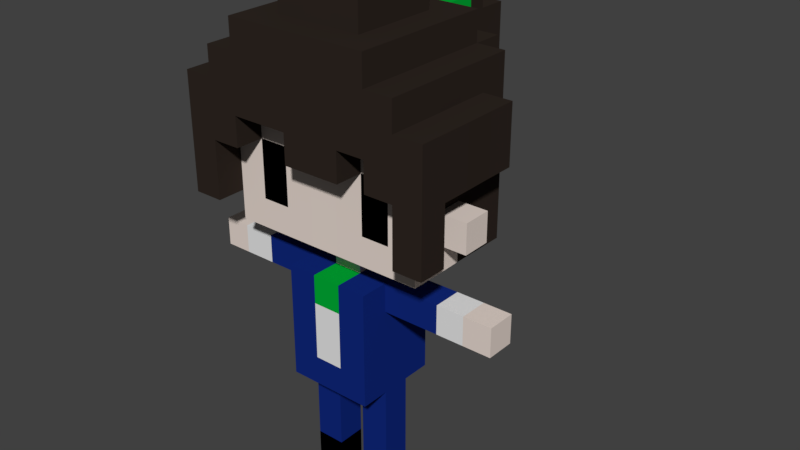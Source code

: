 # Source: StellaVoxel.blend  (saved by Blender 2.78.0; exported with 4.5.12 LTS)
import bpy
from mathutils import Matrix  # noqa: F401  (used for matrix-valued properties, if any)

bpy.ops.wm.read_factory_settings(use_empty=True)
scene = bpy.context.scene
scene.name = 'Scene'

# ---- collections
col_collection_1 = bpy.data.collections.new('Collection 1'); scene.collection.children.link(col_collection_1)

# ---- materials (node trees are filled in below, after node groups)
mat_body = bpy.data.materials.new('Body')
mat_body.alpha_threshold = 0.0
mat_body.use_transparent_shadow = False
mat_body.diffuse_color = (0.8, 0.6919, 0.6283, 1.0)
mat_body.roughness = 0.5
mat_top = bpy.data.materials.new('Top')
mat_top.alpha_threshold = 0.0
mat_top.use_transparent_shadow = False
mat_top.diffuse_color = (0.005856, 0.02203, 0.2019, 1.0)
mat_top.roughness = 0.5
mat_shirt = bpy.data.materials.new('Shirt')
mat_shirt.alpha_threshold = 0.0
mat_shirt.use_transparent_shadow = False
mat_shirt.roughness = 0.5
mat_hair = bpy.data.materials.new('Hair')
mat_hair.alpha_threshold = 0.0
mat_hair.use_transparent_shadow = False
mat_hair.diffuse_color = (0.0291, 0.02074, 0.01641, 1.0)
mat_hair.roughness = 0.5
mat_liz = bpy.data.materials.new('Liz')
mat_liz.alpha_threshold = 0.0
mat_liz.use_transparent_shadow = False
mat_liz.diffuse_color = (0.0, 0.4109, 0.03668, 1.0)
mat_liz.roughness = 0.5
mat_shoe = bpy.data.materials.new('Shoe')
mat_shoe.alpha_threshold = 0.0
mat_shoe.use_transparent_shadow = False
mat_shoe.diffuse_color = (0.0, 0.0, 0.0, 1.0)
mat_shoe.roughness = 0.5

# ---- material node trees

# ---- world
world_world = bpy.data.worlds.new('World'); scene.world = world_world
world_world.color = (0.05088, 0.05088, 0.05088)
world_world.use_sun_shadow = False
world_world.sun_shadow_jitter_overblur = 0.0
world_world.cycles.sampling_method = 'MANUAL'

# ---- meshes
me_cube_001 = bpy.data.meshes.new('Cube.001')
me_cube_001.from_pydata([(-3.0, -1.0, 1.192e-07), (-3.0, -1.0, 2.0), (-3.0, 1.0, 1.192e-07), (-3.0, 1.0, 2.0), (-1.0, -1.0, 1.192e-07), (-1.0, -1.0, 2.0), (-1.0, 1.0, 1.192e-07), (-1.0, 1.0, 2.0), (1.0, -1.0, 2.384e-07), (1.0, -1.0, 2.0), (1.0, 1.0, 2.384e-07), (1.0, 1.0, 2.0), (3.0, -1.0, 2.384e-07), (3.0, -1.0, 2.0), (3.0, 1.0, 2.384e-07), (3.0, 1.0, 2.0), (-3.0, -1.0, 4.0), (-3.0, 1.0, 4.0), (-1.0, -1.0, 4.0), (-1.0, 1.0, 4.0), (1.0, -1.0, 4.0), (1.0, 1.0, 4.0), (3.0, -1.0, 4.0), (3.0, 1.0, 4.0), (-3.0, 1.0, 6.0), (-1.0, -1.0, 6.0), (-1.0, 1.0, 6.0), (1.0, -1.0, 6.0), (1.0, 1.0, 6.0), (3.0, -1.0, 6.0), (-3.0, -1.0, 8.0), (-3.0, 1.0, 8.0), (-1.0, -1.0, 8.0), (-1.0, 1.0, 8.0), (1.0, -1.0, 8.0), (1.0, 1.0, 8.0), (3.0, -1.0, 8.0), (3.0, 1.0, 8.0), (-3.0, -3.0, 8.0), (-3.0, 3.0, 8.0), (-1.0, -3.0, 8.0), (-1.0, 3.0, 8.0), (1.0, -3.0, 8.0), (1.0, 3.0, 8.0), (3.0, -3.0, 8.0), (3.0, 3.0, 8.0), (-3.0, -1.0, 10.0), (-3.0, 1.0, 10.0), (3.0, -1.0, 10.0), (3.0, 1.0, 10.0), (-3.0, -3.0, 10.0), (-3.0, 3.0, 10.0), (-1.0, -3.0, 10.0), (-1.0, 3.0, 10.0), (1.0, -3.0, 10.0), (1.0, 3.0, 10.0), (3.0, -3.0, 10.0), (3.0, 3.0, 10.0), (-3.0, -1.0, 12.0), (-3.0, 1.0, 12.0), (3.0, -1.0, 12.0), (3.0, 1.0, 12.0), (-3.0, -3.0, 12.0), (-3.0, 3.0, 12.0), (-1.0, -3.0, 12.0), (-1.0, 3.0, 12.0), (1.0, -3.0, 12.0), (1.0, 3.0, 12.0), (3.0, -3.0, 12.0), (3.0, 3.0, 12.0), (-3.0, -1.0, 14.0), (-3.0, 1.0, 14.0), (3.0, -1.0, 14.0), (3.0, 1.0, 14.0), (-3.0, -3.0, 14.0), (-3.0, 3.0, 14.0), (-1.0, -3.0, 14.0), (-1.0, 3.0, 14.0), (1.0, -3.0, 14.0), (1.0, 3.0, 14.0), (3.0, -3.0, 14.0), (3.0, 3.0, 14.0), (-3.0, 1.0, 16.0), (3.0, 1.0, 16.0), (-3.0, -3.0, 16.0), (-1.0, -3.0, 16.0), (1.0, -3.0, 16.0), (1.0, 3.0, 16.0), (3.0, 3.0, 16.0), (-3.0, -1.0, 16.0), (3.0, -1.0, 16.0), (-3.0, 3.0, 16.0), (-1.0, 3.0, 16.0), (3.0, -3.0, 16.0), (-0.99, -1.0, 16.0), (-0.995, 0.995, 16.0), (0.995, -0.995, 16.0), (0.99, 1.0, 16.0), (-4.98, 1.0, 14.0), (-4.98, -1.0, 14.0), (4.98, -1.0, 14.0), (4.98, 1.0, 14.0), (4.98, 1.0, 16.0), (-4.98, -1.0, 16.0), (-4.98, 1.0, 16.0), (4.98, -1.0, 16.0), (-6.812, 1.0, 14.0), (-6.812, -1.0, 14.0), (6.972, -1.0, 14.0), (6.972, 1.0, 14.0), (-6.812, -1.0, 16.0), (6.972, 1.0, 16.0), (-6.812, 1.0, 16.0), (6.972, -1.0, 16.0), (-9.064, 1.0, 14.0), (-9.064, -1.0, 14.0), (8.903, -1.0, 14.0), (8.903, 1.0, 14.0), (-9.064, -1.0, 16.0), (-9.064, 1.0, 16.0), (8.903, -1.0, 16.0), (8.903, 1.0, 16.0), (-10.88, 1.0, 14.0), (-10.88, -1.0, 14.0), (10.88, -1.0, 14.0), (10.88, 1.0, 14.0), (-10.88, 1.0, 16.0), (10.88, -1.0, 16.0), (-10.88, -1.0, 16.0), (10.88, 1.0, 16.0), (-3.0, -1.0, 6.0), (3.0, 1.0, 6.0), (3.0, 3.0, 4.0), (-0.99, -1.0, 18.01), (-0.995, 0.995, 18.01), (0.995, -0.995, 18.01), (0.99, 1.0, 18.01), (-0.99, -3.0, 18.01), (-0.995, 2.985, 18.01), (0.995, -2.985, 18.01), (0.99, 3.0, 18.01), (-2.97, -1.0, 18.01), (-2.985, 0.995, 18.01), (2.985, -0.995, 18.01), (2.97, 1.0, 18.01), (-2.97, -3.0, 18.01), (-2.985, 2.985, 18.01), (2.985, -2.985, 18.01), (2.97, 3.0, 18.01), (-4.93, -1.0, 18.01), (-4.955, 0.995, 18.01), (4.955, -0.995, 18.01), (4.93, 1.0, 18.01), (-4.93, -3.0, 18.01), (-4.955, 2.985, 18.01), (4.955, -2.985, 18.01), (4.93, 3.0, 18.01), (-0.99, -3.0, 20.0), (-8.905, -4.969, 27.99), (0.995, -2.985, 20.0), (-8.908, -3.0, 27.99), (-2.97, -3.0, 20.0), (-8.908, -3.0, 26.03), (2.985, -2.985, 20.0), (-4.955, 0.995, 20.0), (-4.93, -3.0, 20.0), (4.955, -2.985, 20.0), (-0.99, -3.0, 22.02), (0.995, -2.985, 22.02), (-4.958, 4.985, 27.99), (-2.97, -3.0, 22.02), (2.985, -2.985, 22.02), (4.927, 5.0, 27.99), (-4.955, 0.995, 22.02), (-4.93, -3.0, 22.02), (4.955, -2.985, 22.02), (-0.99, -3.0, 24.0), (0.995, -2.985, 24.0), (-2.996, 9.007, 24.0), (-2.97, -3.0, 24.0), (2.959, 9.022, 24.0), (2.985, -2.985, 24.0), (-4.93, -3.0, 24.0), (4.955, -2.985, 24.0), (-0.99, -3.0, 26.03), (-8.908, -3.0, 24.0), (-2.97, -3.0, 26.03), (2.985, -2.985, 26.03), (-4.93, -3.0, 26.03), (4.955, -2.985, 26.03), (-6.955, 0.97, 20.0), (-6.955, 0.97, 22.02), (0.987, 5.0, 18.01), (-0.998, 4.985, 18.01), (2.967, 5.0, 18.01), (-2.988, 4.985, 18.01), (-4.958, 4.985, 18.01), (4.927, 5.0, 18.01), (0.987, 5.0, 20.0), (-0.998, 4.985, 20.0), (2.967, 5.0, 20.0), (-2.988, 4.985, 20.0), (-4.958, 4.985, 20.0), (4.927, 5.0, 20.0), (-1.006, 9.007, 24.0), (0.9789, 9.022, 24.0), (-2.996, 9.007, 22.02), (2.959, 9.022, 22.02), (-4.958, 4.985, 22.02), (4.927, 5.0, 22.02), (-1.006, 9.007, 22.02), (0.9789, 9.022, 22.02), (-1.006, 9.007, 27.99), (-1.006, 9.007, 26.03), (-4.958, 4.985, 24.0), (4.927, 5.0, 24.0), (0.9789, 9.022, 26.03), (0.9789, 9.022, 27.99), (2.959, 9.022, 26.03), (2.959, 9.022, 27.99), (-4.958, 4.985, 26.03), (4.927, 5.0, 26.03), (-8.905, -4.969, 24.0), (8.945, -2.985, 27.99), (8.948, -4.954, 27.99), (-2.996, 9.007, 27.99), (-2.996, 9.007, 26.03), (-6.901, -1.0, 18.01), (-6.936, 0.995, 18.01), (6.903, 1.0, 18.01), (6.938, -0.995, 18.01), (-6.901, -3.0, 18.01), (6.938, -2.985, 18.01), (6.903, 3.0, 18.01), (-6.936, 2.985, 18.01), (-6.901, -3.0, 27.99), (-6.901, -1.0, 27.99), (0.9789, 11.02, 27.99), (0.9789, 11.02, 26.03), (-6.936, 0.995, 27.99), (-6.901, -1.0, 20.0), (-6.936, 0.995, 20.0), (6.903, 1.0, 20.0), (6.938, -0.995, 20.0), (-6.901, -3.0, 20.0), (6.938, -2.985, 20.0), (6.903, 3.0, 20.0), (-6.936, 2.985, 20.0), (-6.94, 4.985, 27.99), (-6.936, 2.985, 27.99), (6.899, 5.0, 27.99), (6.903, 3.0, 27.99), (-6.901, -1.0, 22.02), (-6.936, 0.995, 22.02), (6.903, 1.0, 22.02), (6.938, -0.995, 22.02), (-6.901, -3.0, 22.02), (6.938, -2.985, 22.02), (6.903, 3.0, 22.02), (-6.936, 2.985, 22.02), (-6.94, 4.985, 24.0), (-6.936, 2.985, 24.0), (6.899, 5.0, 22.02), (6.899, 5.0, 20.0), (-6.94, 4.985, 22.02), (6.899, 5.0, 26.03), (-1.006, 11.01, 26.03), (-6.901, -1.0, 24.0), (-6.936, 0.995, 24.0), (-1.006, 11.01, 27.99), (6.938, -0.995, 24.0), (-6.901, -3.0, 24.0), (6.938, -2.985, 24.0), (6.903, 3.0, 24.0), (6.899, 5.0, 24.0), (-6.94, 4.985, 18.01), (-6.94, 4.985, 20.0), (6.899, 5.0, 18.01), (-6.94, 4.985, 26.03), (-6.936, 2.985, 26.03), (-8.936, 2.985, 27.99), (-8.936, 0.995, 27.99), (-8.901, -1.0, 26.0), (-8.901, -1.0, 27.99), (8.903, 1.0, 27.99), (6.938, -2.985, 27.99), (-8.925, -1.025, 20.0), (-8.957, 0.97, 20.0), (-8.925, -1.025, 22.02), (-8.957, 0.97, 22.02), (8.927, 1.0, 20.0), (8.959, -0.995, 20.0), (8.927, 1.0, 22.02), (8.959, -0.995, 22.02), (-4.93, -3.0, 29.97), (-4.93, -1.0, 29.97), (4.93, 1.0, 29.97), (4.955, -0.995, 29.97), (-4.955, 0.995, 29.97), (8.945, -2.985, 26.03), (8.948, -4.954, 26.03), (-0.99, -0.99, 34.03), (0.995, -0.9851, 34.03), (8.948, -4.954, 24.0), (8.945, -2.985, 24.0), (-0.995, 0.9851, 34.03), (0.99, 0.99, 34.03), (-4.958, 4.985, 29.97), (-4.955, 2.985, 29.97), (4.927, 5.0, 29.97), (4.93, 3.0, 29.97), (2.967, 5.0, 29.97), (0.987, 5.0, 29.97), (4.955, -2.985, 29.97), (-2.988, 4.985, 29.97), (-0.998, 4.985, 29.97), (2.97, 3.0, 34.03), (0.99, 3.0, 34.03), (-2.97, -3.0, 34.03), (-0.99, -3.0, 34.03), (-0.995, 2.985, 34.03), (-2.985, 2.985, 34.03), (0.995, -2.985, 34.03), (2.985, -2.985, 34.03), (4.924, 7.035, 27.99), (4.924, 7.035, 26.03), (-2.991, 7.02, 26.03), (-2.991, 7.02, 27.99), (-4.961, 7.02, 27.99), (-4.961, 7.02, 26.03), (2.964, 7.035, 27.99), (2.964, 7.035, 26.03), (0.9839, 7.035, 27.99), (-1.001, 7.02, 27.99), (0.9839, 7.035, 20.0), (-1.001, 7.02, 20.0), (2.964, 7.035, 20.0), (-2.991, 7.02, 20.0), (-4.961, 7.02, 20.0), (4.924, 7.035, 20.0), (0.9839, 7.035, 22.02), (-1.001, 7.02, 22.02), (2.964, 7.035, 22.02), (-2.991, 7.02, 22.02), (-4.961, 7.02, 22.02), (4.924, 7.035, 22.02), (2.964, 7.035, 24.0), (-2.991, 7.02, 24.0), (-4.961, 7.02, 24.0), (4.924, 7.035, 24.0), (-2.991, 7.02, 29.97), (2.964, 7.035, 29.97), (4.924, 7.035, 29.97), (0.9839, 7.035, 29.97), (-1.001, 7.02, 29.97), (-4.961, 7.02, 29.97), (-6.901, -3.0, 29.97), (-6.901, -1.0, 29.97), (6.904, 1.0, 29.97), (6.938, -0.995, 29.97), (-6.936, 0.995, 29.97), (-6.94, 4.985, 29.97), (-6.936, 2.985, 29.97), (6.899, 5.0, 29.97), (6.904, 3.0, 29.97), (6.938, -2.985, 29.97), (-4.93, -3.0, 31.99), (-4.93, -1.0, 31.99), (4.93, 1.0, 31.99), (4.955, -0.995, 31.99), (-4.955, 0.995, 31.99), (2.985, -2.985, 31.99), (0.995, -2.985, 31.99), (-2.985, 2.985, 31.99), (-0.995, 2.985, 31.99), (-0.99, -3.0, 31.99), (-2.97, -3.0, 31.99), (0.99, 3.0, 31.99), (2.97, 3.0, 31.99), (-4.958, 4.985, 31.99), (-4.955, 2.985, 31.99), (4.927, 5.0, 31.99), (4.93, 3.0, 31.99), (2.967, 5.0, 31.99), (0.987, 5.0, 31.99), (4.955, -2.985, 31.99), (-2.988, 4.985, 31.99), (-0.998, 4.985, 31.99), (2.97, 0.99, 31.99), (-2.97, -0.99, 31.99), (-2.985, 0.9851, 31.99), (2.985, -0.9851, 31.99), (2.97, 0.99, 34.03), (-2.97, -0.99, 34.03), (-2.985, 0.9851, 34.03), (2.985, -0.9851, 34.03), (2.988, -4.954, 27.99), (0.9976, -4.954, 27.99), (-0.9874, -4.969, 27.99), (-2.967, -4.969, 27.99), (0.9976, -4.954, 24.0), (-0.9874, -4.969, 24.0), (2.988, -4.954, 24.0), (4.958, -4.954, 26.03), (6.941, -4.954, 26.03), (-6.899, -4.969, 24.0), (-4.928, -4.969, 24.0), (0.9976, -4.954, 26.03), (-0.9874, -4.969, 26.03), (-2.967, -4.969, 26.03), (2.988, -4.954, 26.03), (-4.928, -4.969, 26.03), (4.958, -4.954, 24.0), (6.941, -4.954, 24.0), (-6.899, -4.969, 26.03), (-4.928, -4.969, 27.99), (4.958, -4.954, 27.99), (6.941, -4.954, 27.99), (-6.899, -4.969, 27.99), (-0.9874, -4.969, 29.97), (0.9976, -4.954, 29.97), (2.988, -4.954, 29.97), (4.958, -4.954, 29.97), (-4.928, -4.969, 29.97), (-2.967, -4.969, 29.97), (-0.9874, -4.969, 31.99), (-2.967, -4.969, 31.99), (0.9976, -4.954, 31.99), (2.988, -4.954, 31.99), (4.958, -4.954, 31.99), (-4.928, -4.969, 31.99), (6.941, -4.954, 29.97), (-6.898, -4.969, 29.97), (-8.905, -4.969, 26.03), (-8.905, -4.969, 22.0), (-8.908, -3.0, 22.0), (8.945, -2.985, 22.0), (8.948, -4.954, 22.0), (6.938, -2.985, 22.0), (6.941, -4.954, 22.0), (-6.899, -4.969, 22.0), (-6.901, -3.0, 22.0), (-8.905, -4.969, 20.0), (-8.908, -3.0, 20.0), (8.945, -2.985, 20.0), (8.948, -4.954, 20.0), (6.938, -2.985, 20.0), (6.941, -4.954, 20.0), (-6.899, -4.969, 20.0), (-6.901, -3.0, 20.0), (-8.936, 0.995, 26.0), (-0.998, 4.985, 33.99), (0.987, 5.0, 33.99), (-8.936, 2.985, 26.03), (0.987, 7.0, 33.99), (-0.998, 6.985, 33.99), (-8.936, 0.995, 24.0), (-8.901, -1.0, 24.0), (0.987, 9.0, 33.99), (-0.998, 8.985, 33.99), (0.987, 9.0, 31.99), (-0.998, 8.985, 31.99), (0.987, 11.0, 31.99), (-0.998, 10.98, 31.99), (0.987, 11.0, 29.99), (-0.998, 10.98, 29.99), (0.987, 13.0, 29.99), (-0.998, 12.98, 29.99), (0.987, 13.0, 27.99), (-0.998, 12.98, 27.99), (0.987, 13.0, 25.99), (-0.998, 12.98, 25.99), (0.987, 13.0, 23.99), (-0.998, 12.98, 23.99), (0.987, 13.0, 21.99), (-0.998, 12.98, 21.99), (0.987, 11.0, 21.99), (-0.998, 10.98, 21.99), (0.987, 11.0, 23.99), (-0.998, 10.98, 23.99), (6.903, 1.0, 27.99), (6.938, -0.995, 27.99), (6.903, 1.0, 24.0), (-8.936, 2.985, 24.0), (8.903, 1.0, 26.0), (6.938, -0.995, 26.03), (6.903, 3.0, 26.03), (8.938, -0.995, 26.0), (8.903, 3.0, 27.99), (8.903, 3.0, 26.03), (8.903, 3.0, 24.0), (8.938, -0.995, 24.0), (8.903, 1.0, 24.0), (8.938, -0.995, 27.99), (0.987, 7.0, 31.99), (0.9789, 9.022, 29.99), (-1.006, 9.007, 29.99), (2.967, 7.0, 31.99), (-2.988, 6.985, 31.99), (-0.998, 6.985, 31.99)], [], [(0, 1, 3, 2), (2, 3, 7, 6), (6, 7, 5, 4), (4, 5, 1, 0), (2, 6, 4, 0), (8, 9, 11, 10), (10, 11, 15, 14), (14, 15, 13, 12), (12, 13, 9, 8), (10, 14, 12, 8), (7, 3, 17, 19), (11, 9, 20, 21), (9, 13, 22, 20), (5, 7, 19, 18), (15, 11, 21, 23), (3, 1, 16, 17), (1, 5, 18, 16), (13, 15, 23, 22), (23, 21, 28, 131), (16, 18, 25, 130), (19, 17, 24, 26), (22, 23, 131, 29), (21, 20, 27, 28), (18, 19, 26, 25), (20, 22, 29, 27), (27, 29, 36, 34), (131, 28, 35, 37), (26, 24, 31, 33), (29, 131, 37, 36), (28, 27, 34, 35), (25, 26, 33, 32), (33, 35, 34, 32), (32, 34, 42, 40), (34, 36, 44, 42), (35, 33, 41, 43), (37, 35, 43, 45), (30, 32, 40, 38), (33, 31, 39, 41), (43, 41, 53, 55), (37, 45, 57, 49), (38, 40, 52, 50), (44, 36, 48, 56), (40, 42, 54, 52), (36, 37, 49, 48), (30, 38, 50, 46), (45, 43, 55, 57), (31, 30, 46, 47), (39, 31, 47, 51), (42, 44, 56, 54), (41, 39, 51, 53), (52, 54, 66, 64), (57, 55, 67, 69), (51, 47, 59, 63), (48, 49, 61, 60), (56, 48, 60, 68), (54, 56, 68, 66), (53, 51, 63, 65), (49, 57, 69, 61), (55, 53, 65, 67), (50, 52, 64, 62), (46, 50, 62, 58), (47, 46, 58, 59), (59, 58, 70, 71), (64, 66, 78, 76), (69, 67, 79, 81), (63, 59, 71, 75), (60, 61, 73, 72), (68, 60, 72, 80), (66, 68, 80, 78), (65, 63, 75, 77), (61, 69, 81, 73), (67, 65, 77, 79), (62, 64, 76, 74), (58, 62, 74, 70), (70, 74, 84, 89), (71, 70, 99, 98), (76, 78, 86, 85), (81, 79, 87, 88), (75, 71, 82, 91), (90, 72, 100, 105), (80, 72, 90, 93), (78, 80, 93, 86), (77, 75, 91, 92), (73, 81, 88, 83), (79, 77, 92, 87), (74, 76, 85, 84), (465, 467, 469, 269), (237, 468, 466, 464), (90, 83, 97, 96), (82, 89, 94, 95), (91, 82, 95, 92), (85, 94, 89, 84), (87, 97, 83, 88), (93, 90, 96, 86), (85, 86, 96, 94), (92, 95, 97, 87), (89, 82, 104, 103), (204, 213, 266, 479), (82, 71, 98, 104), (73, 83, 102, 101), (72, 73, 101, 100), (83, 90, 105, 102), (266, 471, 473, 479), (70, 89, 103, 99), (100, 101, 109, 108), (103, 104, 112, 110), (104, 98, 106, 112), (162, 160, 283, 282), (102, 105, 113, 111), (105, 100, 108, 113), (162, 282, 457, 185), (98, 99, 107, 106), (101, 102, 111, 109), (99, 103, 110, 107), (113, 108, 116, 120), (111, 113, 120, 121), (106, 107, 115, 114), (109, 111, 121, 117), (107, 110, 118, 115), (108, 109, 117, 116), (110, 112, 119, 118), (112, 106, 114, 119), (281, 450, 282, 283), (280, 453, 450, 281), (121, 120, 127, 129), (114, 115, 123, 122), (117, 121, 129, 125), (115, 118, 128, 123), (116, 117, 125, 124), (118, 119, 126, 128), (119, 114, 122, 126), (483, 456, 450, 453), (456, 457, 282, 450), (120, 116, 124, 127), (124, 125, 129, 127), (122, 123, 128, 126), (472, 478, 476, 474), (475, 477, 479, 473), (130, 30, 31, 24), (95, 94, 133, 134), (94, 96, 135, 133), (96, 97, 136, 135), (97, 95, 134, 136), (133, 135, 139, 137), (136, 134, 138, 140), (136, 140, 148, 144), (135, 136, 144, 143), (133, 137, 145, 141), (138, 134, 142, 146), (134, 133, 141, 142), (139, 135, 143, 147), (146, 142, 150, 154), (147, 143, 151, 155), (143, 144, 152, 151), (144, 148, 156, 152), (141, 145, 153, 149), (142, 141, 149, 150), (137, 139, 159, 157), (145, 137, 157, 161), (153, 145, 161, 165), (139, 147, 163, 159), (148, 140, 192, 194), (147, 155, 166, 163), (161, 157, 167, 170), (220, 214, 260, 278), (183, 272, 413, 412), (174, 182, 271, 256), (159, 163, 171, 168), (163, 166, 175, 171), (164, 173, 253, 241), (173, 191, 289, 253), (196, 154, 234, 275), (165, 161, 170, 174), (169, 220, 278, 248), (157, 159, 168, 167), (215, 221, 265, 274), (146, 154, 196, 195), (190, 164, 241, 287), (165, 174, 256, 244), (167, 168, 177, 176), (417, 404, 300, 224), (366, 294, 423, 430), (170, 167, 176, 179), (202, 196, 275, 276), (285, 417, 224, 223), (168, 171, 181, 177), (171, 175, 183, 181), (191, 190, 287, 289), (138, 146, 195, 193), (166, 155, 232, 245), (156, 197, 277, 233), (174, 170, 179, 182), (181, 183, 189, 187), (154, 150, 228, 234), (197, 203, 263, 277), (156, 148, 194, 197), (182, 179, 186, 188), (152, 156, 233, 229), (375, 376, 426, 425), (203, 209, 262, 263), (155, 151, 230, 232), (179, 176, 184, 186), (153, 165, 244, 231), (140, 138, 193, 192), (285, 365, 431, 417), (376, 366, 430, 426), (210, 206, 178, 204), (183, 175, 257, 272), (189, 183, 412, 403), (207, 211, 205, 180), (271, 182, 406, 405), (205, 478, 238, 216), (149, 153, 231, 227), (294, 356, 432, 423), (218, 216, 217, 219), (184, 176, 401, 408), (213, 226, 225, 212), (151, 152, 229, 230), (175, 166, 245, 257), (221, 172, 250, 265), (173, 164, 190, 191), (214, 208, 264, 260), (208, 202, 276, 264), (150, 149, 227, 228), (209, 215, 274, 262), (192, 193, 199, 198), (197, 194, 200, 203), (193, 195, 201, 199), (195, 196, 202, 201), (194, 192, 198, 200), (351, 497, 383, 311), (199, 201, 337, 335), (497, 351, 353, 494), (202, 208, 344, 338), (221, 215, 349, 325), (200, 198, 334, 336), (220, 169, 328, 329), (478, 472, 470, 238), (208, 214, 348, 344), (309, 172, 324, 352), (198, 199, 335, 334), (172, 221, 325, 324), (169, 307, 355, 328), (215, 209, 345, 349), (214, 220, 329, 348), (311, 309, 352, 351), (181, 187, 410, 402), (209, 203, 339, 345), (371, 372, 427, 428), (177, 181, 402, 400), (203, 200, 336, 339), (307, 314, 350, 355), (201, 202, 338, 337), (186, 184, 408, 409), (356, 235, 418, 432), (232, 230, 243, 245), (229, 233, 246, 242), (259, 261, 260, 264), (234, 228, 241, 247), (228, 227, 240, 241), (230, 229, 242, 243), (227, 231, 244, 240), (247, 241, 253, 259), (246, 233, 277, 263), (273, 258, 262, 274), (241, 240, 286, 287), (261, 279, 278, 260), (254, 255, 293, 292), (240, 244, 256, 252), (245, 243, 255, 257), (242, 246, 258, 254), (252, 256, 271, 267), (257, 255, 270, 272), (254, 258, 273, 482), (259, 253, 268, 261), (258, 246, 263, 262), (247, 259, 264, 276), (253, 252, 267, 268), (255, 254, 482, 270), (486, 273, 274, 265), (267, 271, 185, 457), (234, 247, 276, 275), (299, 487, 493, 223), (235, 236, 283, 160), (304, 491, 487, 299), (489, 484, 492, 490), (280, 281, 239, 249), (486, 265, 250, 251), (279, 261, 483, 453), (268, 267, 457, 456), (278, 279, 249, 248), (249, 279, 453, 280), (287, 286, 288, 289), (240, 252, 288, 286), (252, 253, 289, 288), (291, 290, 292, 293), (242, 254, 292, 290), (243, 242, 290, 291), (255, 243, 291, 293), (316, 317, 306, 392), (320, 321, 394, 305), (385, 371, 428, 429), (469, 471, 266, 269), (296, 310, 382, 368), (313, 297, 369, 385), (188, 186, 409, 411), (313, 385, 429, 422), (309, 311, 383, 381), (365, 313, 422, 431), (310, 309, 381, 382), (314, 307, 379, 386), (182, 188, 411, 406), (298, 295, 367, 370), (307, 308, 380, 379), (315, 387, 386, 314), (297, 296, 368, 369), (311, 312, 384, 383), (308, 298, 370, 380), (295, 294, 366, 367), (325, 331, 330, 324), (326, 329, 328, 327), (332, 330, 219, 217), (346, 342, 207, 180), (330, 331, 218, 219), (335, 337, 343, 341), (337, 338, 344, 343), (339, 336, 342, 345), (334, 335, 341, 340), (336, 334, 340, 342), (341, 343, 206, 210), (470, 468, 237, 238), (343, 344, 348, 347), (345, 342, 346, 349), (347, 326, 226, 178), (349, 346, 331, 325), (342, 340, 211, 207), (331, 346, 180, 218), (343, 347, 178, 206), (347, 348, 329, 326), (324, 330, 351, 352), (327, 328, 355, 350), (333, 327, 350, 354), (330, 332, 353, 351), (213, 212, 269, 266), (211, 210, 204, 205), (217, 216, 238, 237), (180, 205, 216, 218), (204, 178, 226, 213), (340, 341, 210, 211), (327, 333, 212, 225), (326, 327, 225, 226), (308, 307, 361, 362), (310, 296, 358, 364), (296, 297, 359, 358), (309, 310, 364, 363), (298, 308, 362, 360), (297, 313, 365, 359), (295, 298, 360, 357), (294, 295, 357, 356), (222, 185, 435, 434), (285, 481, 359, 365), (172, 309, 363, 250), (251, 250, 363, 364), (480, 251, 364, 358), (481, 480, 358, 359), (187, 189, 403, 410), (236, 235, 356, 357), (248, 361, 307, 169), (249, 362, 361, 248), (249, 239, 360, 362), (239, 236, 357, 360), (374, 377, 384, 387), (377, 378, 383, 384), (378, 382, 381, 383), (380, 373, 386, 379), (373, 374, 387, 386), (391, 388, 392, 395), (389, 376, 318, 393), (372, 371, 323, 322), (388, 378, 316, 392), (378, 377, 317, 316), (371, 391, 395, 323), (370, 390, 373, 380), (366, 376, 389, 367), (367, 389, 390, 370), (373, 390, 394, 321), (376, 375, 319, 318), (377, 374, 320, 317), (382, 378, 388, 368), (369, 391, 371, 385), (369, 368, 388, 391), (317, 320, 305, 306), (322, 323, 395, 302), (318, 319, 301, 393), (319, 322, 302, 301), (301, 305, 394, 393), (305, 301, 302, 306), (306, 302, 395, 392), (375, 372, 322, 319), (390, 389, 393, 394), (374, 373, 321, 320), (403, 412, 413, 404), (416, 403, 404, 417), (409, 408, 398, 399), (406, 411, 414, 405), (401, 400, 407, 408), (400, 402, 410, 407), (408, 407, 397, 398), (411, 409, 399, 415), (411, 415, 418, 414), (410, 403, 416, 396), (407, 410, 396, 397), (399, 398, 419, 424), (396, 416, 422, 421), (398, 397, 420, 419), (397, 396, 421, 420), (415, 399, 424, 423), (419, 420, 427, 425), (424, 419, 425, 426), (423, 424, 426, 430), (420, 421, 428, 427), (421, 422, 429, 428), (417, 431, 422, 416), (415, 423, 432, 418), (414, 418, 158, 433), (372, 375, 425, 427), (176, 177, 400, 401), (299, 223, 224, 300), (162, 185, 222, 433), (160, 162, 433, 158), (304, 299, 300, 303), (404, 413, 303, 300), (236, 239, 281, 283), (405, 222, 434, 440), (418, 235, 160, 158), (405, 414, 433, 222), (261, 268, 456, 483), (270, 482, 492, 491), (273, 486, 489, 490), (438, 436, 444, 446), (435, 441, 449, 443), (185, 271, 441, 435), (413, 272, 438, 439), (303, 413, 439, 437), (271, 405, 440, 441), (304, 436, 438, 272), (304, 303, 437, 436), (447, 446, 444, 445), (449, 448, 442, 443), (439, 438, 446, 447), (434, 435, 443, 442), (440, 434, 442, 448), (437, 439, 447, 445), (441, 440, 448, 449), (436, 437, 445, 444), (387, 384, 452, 451), (484, 489, 488, 284), (451, 452, 454, 455), (455, 454, 458, 459), (493, 487, 484, 284), (459, 458, 460, 461), (461, 460, 462, 463), (463, 462, 464, 465), (465, 464, 466, 467), (467, 466, 468, 469), (469, 468, 470, 471), (471, 470, 472, 473), (473, 472, 474, 475), (475, 474, 476, 477), (477, 476, 478, 479), (479, 478, 205, 204), (491, 492, 484, 487), (489, 486, 251, 488), (270, 491, 304, 272), (251, 480, 284, 488), (480, 481, 493, 284), (273, 490, 492, 482), (481, 285, 223, 493), (350, 498, 499, 354), (454, 452, 384, 494), (387, 451, 455, 499), (458, 454, 494, 460), (461, 499, 455, 459), (314, 386, 498, 350), (217, 495, 353, 332), (353, 495, 460, 494), (460, 495, 464, 462), (464, 495, 217, 237), (465, 269, 212, 496), (461, 463, 465, 496), (461, 496, 354, 499), (212, 333, 354, 496), (384, 383, 497, 494), (386, 387, 499, 498), (30, 130, 25, 32), (16, 130, 24, 17)])
me_cube_001.polygons.foreach_set('material_index', [5, 5, 5, 5, 5, 5, 5, 5, 5, 5, 1, 1, 1, 1, 1, 1, 1, 1, 1, 1, 1, 1, 0, 1, 1, 1, 1, 1, 1, 0, 1, 1, 1, 1, 1, 1, 1, 1, 1, 1, 1, 1, 1, 1, 1, 1, 1, 1, 1, 1, 2, 1, 1, 1, 1, 1, 1, 1, 1, 1, 1, 1, 1, 2, 1, 1, 1, 1, 1, 1, 1, 1, 1, 1, 1, 1, 4, 1, 1, 1, 1, 1, 1, 1, 1, 1, 3, 3, 1, 1, 1, 1, 1, 1, 4, 0, 1, 3, 1, 1, 1, 1, 3, 1, 1, 1, 1, 3, 1, 1, 3, 1, 1, 1, 2, 2, 2, 2, 2, 2, 2, 2, 3, 3, 0, 0, 0, 0, 0, 0, 0, 3, 3, 0, 0, 0, 3, 3, 1, 0, 0, 0, 0, 0, 0, 0, 0, 0, 0, 0, 0, 3, 0, 0, 3, 0, 0, 0, 0, 0, 0, 3, 0, 0, 3, 3, 0, 0, 5, 0, 0, 3, 5, 3, 0, 3, 3, 0, 0, 0, 3, 3, 0, 3, 3, 0, 5, 0, 3, 0, 3, 5, 0, 3, 3, 3, 0, 3, 3, 3, 0, 0, 0, 3, 3, 3, 3, 0, 3, 3, 3, 3, 0, 3, 3, 3, 3, 0, 0, 3, 0, 3, 3, 0, 3, 3, 3, 3, 3, 3, 4, 3, 4, 3, 3, 3, 3, 3, 3, 3, 3, 3, 3, 3, 3, 3, 3, 3, 3, 3, 3, 3, 3, 3, 3, 0, 3, 3, 3, 0, 0, 0, 3, 3, 3, 0, 3, 0, 3, 3, 3, 3, 3, 3, 3, 3, 3, 3, 3, 3, 3, 3, 3, 3, 3, 3, 3, 3, 3, 3, 3, 3, 0, 0, 0, 0, 0, 0, 0, 3, 3, 3, 3, 3, 3, 3, 3, 3, 3, 3, 3, 3, 3, 3, 3, 3, 3, 3, 3, 3, 3, 3, 3, 3, 3, 3, 3, 3, 3, 3, 3, 3, 3, 3, 3, 3, 3, 3, 3, 3, 3, 3, 3, 3, 3, 3, 3, 3, 3, 3, 3, 3, 3, 3, 3, 3, 3, 3, 3, 3, 3, 3, 3, 3, 3, 3, 3, 3, 3, 3, 3, 3, 3, 3, 3, 3, 3, 3, 3, 3, 3, 3, 3, 3, 3, 3, 3, 3, 3, 3, 3, 3, 3, 3, 3, 3, 3, 3, 3, 3, 3, 3, 3, 3, 3, 3, 3, 3, 3, 3, 3, 3, 3, 3, 3, 3, 3, 3, 3, 3, 3, 3, 3, 3, 3, 3, 3, 3, 3, 3, 3, 3, 3, 3, 3, 3, 3, 3, 3, 3, 3, 3, 3, 3, 3, 3, 3, 3, 3, 3, 3, 3, 3, 3, 3, 3, 3, 3, 3, 3, 3, 3, 3, 3, 3, 3, 3, 3, 3, 3, 3, 3, 3, 3, 3, 3, 3, 3, 4, 3, 3, 3, 3, 4, 3, 3, 3, 3, 3, 3, 3, 3, 4, 4, 1, 1])
_uv = me_cube_001.uv_layers.new(name='UVMap')
_uv.uv.foreach_set('vector', [8.332e-05, 8.332e-05, 0.05395, 0.1139, 0.07319, 0.1214, 0.04225, 0.05348, 0.04225, 0.05348, 0.07319, 0.1214, 0.0731, 0.1198, 0.04351, 0.07358, 0.04351, 0.07358, 0.0731, 0.1198, 0.07002, 0.1111, 0.02493, 0.06178, 0.02493, 0.06178, 0.07002, 0.1111, 0.05395, 0.1139, 8.332e-05, 8.332e-05, 0.04225, 0.05348, 0.04351, 0.07358, 0.02493, 0.06178, 8.332e-05, 8.332e-05, 0.2308, 0.3993, 0.2306, 0.3994, 0.2309, 0.3996, 0.2308, 0.3994, 0.2308, 0.3994, 0.2309, 0.3996, 0.2311, 0.3993, 0.2309, 0.3994, 0.2309, 0.3994, 0.2311, 0.3993, 0.2308, 0.3991, 0.2309, 0.3993, 0.2309, 0.3993, 0.2308, 0.3991, 0.2306, 0.3994, 0.2308, 0.3993, 0.2308, 0.3994, 0.2309, 0.3994, 0.2309, 0.3993, 0.2308, 0.3993, 0.0731, 0.1198, 0.07319, 0.1214, 0.1253, 0.2114, 0.1123, 0.1943, 0.2309, 0.3996, 0.2306, 0.3994, 0.2301, 0.3989, 0.2303, 0.4001, 0.2306, 0.3994, 0.2308, 0.3991, 0.2313, 0.3986, 0.2301, 0.3989, 0.07002, 0.1111, 0.0731, 0.1198, 0.1123, 0.1943, 0.09905, 0.1842, 0.2311, 0.3993, 0.2309, 0.3996, 0.2303, 0.4001, 0.2317, 0.3998, 0.07319, 0.1214, 0.05395, 0.1139, 0.09516, 0.1621, 0.1253, 0.2114, 0.05395, 0.1139, 0.07002, 0.1111, 0.09905, 0.1842, 0.09516, 0.1621, 0.2308, 0.3991, 0.2311, 0.3993, 0.2317, 0.3998, 0.2313, 0.3986, 0.2317, 0.3998, 0.2303, 0.4001, 0.228, 0.3999, 0.2324, 0.402, 0.09516, 0.1621, 0.09905, 0.1842, 0.1396, 0.2402, 0.1614, 0.275, 0.1123, 0.1943, 0.1253, 0.2114, 0.1693, 0.2949, 0.1534, 0.2731, 0.2313, 0.3986, 0.2317, 0.3998, 0.2324, 0.402, 0.2337, 0.3986, 0.2303, 0.4001, 0.2301, 0.3989, 0.2294, 0.3969, 0.228, 0.3999, 0.09905, 0.1842, 0.1123, 0.1943, 0.1534, 0.2731, 0.1396, 0.2402, 0.2301, 0.3989, 0.2313, 0.3986, 0.2337, 0.3986, 0.2294, 0.3969, 0.2294, 0.3969, 0.2337, 0.3986, 0.2375, 0.4102, 0.2246, 0.3877, 0.2324, 0.402, 0.228, 0.3999, 0.2255, 0.3882, 0.236, 0.4113, 0.1534, 0.2731, 0.1693, 0.2949, 0.2014, 0.352, 0.2088, 0.3511, 0.2337, 0.3986, 0.2324, 0.402, 0.236, 0.4113, 0.2375, 0.4102, 0.228, 0.3999, 0.2294, 0.3969, 0.2246, 0.3877, 0.2255, 0.3882, 0.1396, 0.2402, 0.1534, 0.2731, 0.2088, 0.3511, 0.2041, 0.3548, 0.2088, 0.3511, 0.2255, 0.3882, 0.2246, 0.3877, 0.2041, 0.3548, 0.2041, 0.3548, 0.2246, 0.3877, 0.2324, 0.4023, 0.2233, 0.3884, 0.2246, 0.3877, 0.2375, 0.4102, 0.2404, 0.4131, 0.2324, 0.4023, 0.2255, 0.3882, 0.2088, 0.3511, 0.2289, 0.3909, 0.2357, 0.405, 0.236, 0.4113, 0.2255, 0.3882, 0.2357, 0.405, 0.2389, 0.4128, 0.199, 0.357, 0.2041, 0.3548, 0.2233, 0.3884, 0.2161, 0.3812, 0.2088, 0.3511, 0.2014, 0.352, 0.2253, 0.3883, 0.2289, 0.3909, 0.2357, 0.405, 0.2289, 0.3909, 0.2396, 0.4144, 0.2437, 0.4217, 0.236, 0.4113, 0.2389, 0.4128, 0.2453, 0.4261, 0.2461, 0.4278, 0.2161, 0.3812, 0.2233, 0.3884, 0.2369, 0.4125, 0.2308, 0.4049, 0.2404, 0.4131, 0.2375, 0.4102, 0.2471, 0.4279, 0.2463, 0.4268, 0.2233, 0.3884, 0.2324, 0.4023, 0.2424, 0.421, 0.2369, 0.4125, 0.2375, 0.4102, 0.236, 0.4113, 0.2461, 0.4278, 0.2471, 0.4279, 0.199, 0.357, 0.2161, 0.3812, 0.2308, 0.4049, 0.2262, 0.3972, 0.2389, 0.4128, 0.2357, 0.405, 0.2437, 0.4217, 0.2453, 0.4261, 0.2014, 0.352, 0.199, 0.357, 0.2262, 0.3972, 0.228, 0.3981, 0.2253, 0.3883, 0.2014, 0.352, 0.228, 0.3981, 0.2338, 0.4091, 0.2324, 0.4023, 0.2404, 0.4131, 0.2463, 0.4268, 0.2424, 0.421, 0.2289, 0.3909, 0.2253, 0.3883, 0.2338, 0.4091, 0.2396, 0.4144, 0.2369, 0.4125, 0.2424, 0.421, 0.2545, 0.4417, 0.2501, 0.4358, 0.2453, 0.4261, 0.2437, 0.4217, 0.2542, 0.4412, 0.2536, 0.4434, 0.2338, 0.4091, 0.228, 0.3981, 0.2461, 0.4271, 0.2472, 0.4322, 0.2471, 0.4279, 0.2461, 0.4278, 0.256, 0.4448, 0.2572, 0.4454, 0.2463, 0.4268, 0.2471, 0.4279, 0.2572, 0.4454, 0.2552, 0.4445, 0.2424, 0.421, 0.2463, 0.4268, 0.2552, 0.4445, 0.2545, 0.4417, 0.2396, 0.4144, 0.2338, 0.4091, 0.2472, 0.4322, 0.2528, 0.4376, 0.2461, 0.4278, 0.2453, 0.4261, 0.2536, 0.4434, 0.256, 0.4448, 0.2437, 0.4217, 0.2396, 0.4144, 0.2528, 0.4376, 0.2542, 0.4412, 0.2308, 0.4049, 0.2369, 0.4125, 0.2501, 0.4358, 0.2446, 0.4298, 0.2262, 0.3972, 0.2308, 0.4049, 0.2446, 0.4298, 0.2445, 0.4261, 0.228, 0.3981, 0.2262, 0.3972, 0.2445, 0.4261, 0.2461, 0.4271, 0.2461, 0.4271, 0.2445, 0.4261, 0.2604, 0.4512, 0.2639, 0.454, 0.2501, 0.4358, 0.2545, 0.4417, 0.2687, 0.4665, 0.2627, 0.4593, 0.2536, 0.4434, 0.2542, 0.4412, 0.2662, 0.4624, 0.2613, 0.4608, 0.2472, 0.4322, 0.2461, 0.4271, 0.2639, 0.454, 0.2601, 0.4552, 0.2572, 0.4454, 0.256, 0.4448, 0.2675, 0.4632, 0.2698, 0.4658, 0.2552, 0.4445, 0.2572, 0.4454, 0.2698, 0.4658, 0.2648, 0.4638, 0.2545, 0.4417, 0.2552, 0.4445, 0.2648, 0.4638, 0.2687, 0.4665, 0.2528, 0.4376, 0.2472, 0.4322, 0.2601, 0.4552, 0.2686, 0.4634, 0.256, 0.4448, 0.2536, 0.4434, 0.2613, 0.4608, 0.2675, 0.4632, 0.2542, 0.4412, 0.2528, 0.4376, 0.2686, 0.4634, 0.2662, 0.4624, 0.2446, 0.4298, 0.2501, 0.4358, 0.2627, 0.4593, 0.2547, 0.4521, 0.2445, 0.4261, 0.2446, 0.4298, 0.2547, 0.4521, 0.2604, 0.4512, 0.2604, 0.4512, 0.2547, 0.4521, 0.2623, 0.4739, 0.2872, 0.5028, 0.2639, 0.454, 0.2604, 0.4512, 0.265, 0.4665, 0.2677, 0.4629, 0.2627, 0.4593, 0.2687, 0.4665, 0.2889, 0.5034, 0.2744, 0.4909, 0.2613, 0.4608, 0.2662, 0.4624, 0.2783, 0.4923, 0.2675, 0.4786, 0.2601, 0.4552, 0.2639, 0.454, 0.2794, 0.4852, 0.2672, 0.4736, 0.2815, 0.4918, 0.2698, 0.4658, 0.2732, 0.4734, 0.2767, 0.4756, 0.2648, 0.4638, 0.2698, 0.4658, 0.2815, 0.4918, 0.2707, 0.4807, 0.2687, 0.4665, 0.2648, 0.4638, 0.2707, 0.4807, 0.2889, 0.5034, 0.2686, 0.4634, 0.2601, 0.4552, 0.2672, 0.4736, 0.2905, 0.5006, 0.2675, 0.4632, 0.2613, 0.4608, 0.2675, 0.4786, 0.2905, 0.5072, 0.2662, 0.4624, 0.2686, 0.4634, 0.2905, 0.5006, 0.2783, 0.4923, 0.2547, 0.4521, 0.2627, 0.4593, 0.2744, 0.4909, 0.2623, 0.4739, 0.4594, 0.7644, 0.4567, 0.7631, 0.4545, 0.7607, 0.4553, 0.7592, 0.4561, 0.7641, 0.4553, 0.7618, 0.4571, 0.763, 0.461, 0.7675, 0.2815, 0.4918, 0.2905, 0.5072, 0.329, 0.573, 0.3287, 0.5723, 0.2794, 0.4852, 0.2872, 0.5028, 0.3286, 0.5727, 0.3299, 0.5729, 0.2672, 0.4736, 0.2794, 0.4852, 0.3299, 0.5729, 0.2905, 0.5006, 0.2744, 0.4909, 0.3286, 0.5727, 0.2872, 0.5028, 0.2623, 0.4739, 0.2783, 0.4923, 0.329, 0.573, 0.2905, 0.5072, 0.2675, 0.4786, 0.2707, 0.4807, 0.2815, 0.4918, 0.3287, 0.5723, 0.2889, 0.5034, 0.2744, 0.4909, 0.2889, 0.5034, 0.3287, 0.5723, 0.3286, 0.5727, 0.2905, 0.5006, 0.3299, 0.5729, 0.329, 0.573, 0.2783, 0.4923, 0.2872, 0.5028, 0.2794, 0.4852, 0.2721, 0.4655, 0.2749, 0.4733, 0.4435, 0.7506, 0.4474, 0.7527, 0.451, 0.7563, 0.4477, 0.7549, 0.2794, 0.4852, 0.2639, 0.454, 0.2677, 0.4629, 0.2721, 0.4655, 0.2675, 0.4632, 0.2905, 0.5072, 0.2793, 0.4819, 0.2711, 0.4763, 0.2698, 0.4658, 0.2675, 0.4632, 0.2711, 0.4763, 0.2732, 0.4734, 0.2905, 0.5072, 0.2815, 0.4918, 0.2767, 0.4756, 0.2793, 0.4819, 0.451, 0.7563, 0.4521, 0.7587, 0.4509, 0.7578, 0.4477, 0.7549, 0.2604, 0.4512, 0.2872, 0.5028, 0.2749, 0.4733, 0.265, 0.4665, 0.2732, 0.4734, 0.2711, 0.4763, 0.2741, 0.4778, 0.2739, 0.476, 0.2749, 0.4733, 0.2721, 0.4655, 0.2702, 0.4659, 0.2714, 0.4675, 0.2721, 0.4655, 0.2677, 0.4629, 0.2686, 0.466, 0.2702, 0.4659, 0.4256, 0.7556, 0.4275, 0.7617, 0.4275, 0.7617, 0.4251, 0.7542, 0.2793, 0.4819, 0.2767, 0.4756, 0.2753, 0.4758, 0.2763, 0.4771, 0.2767, 0.4756, 0.2732, 0.4734, 0.2739, 0.476, 0.2753, 0.4758, 0.4256, 0.7556, 0.4251, 0.7542, 0.4227, 0.7471, 0.4238, 0.7491, 0.2677, 0.4629, 0.265, 0.4665, 0.2687, 0.468, 0.2686, 0.466, 0.2711, 0.4763, 0.2793, 0.4819, 0.2763, 0.4771, 0.2741, 0.4778, 0.265, 0.4665, 0.2749, 0.4733, 0.2714, 0.4675, 0.2687, 0.468, 0.2753, 0.4758, 0.2739, 0.476, 0.2745, 0.4767, 0.2748, 0.4763, 0.2763, 0.4771, 0.2753, 0.4758, 0.2748, 0.4763, 0.2752, 0.4766, 0.2686, 0.466, 0.2687, 0.468, 0.2698, 0.4673, 0.2693, 0.4669, 0.2741, 0.4778, 0.2763, 0.4771, 0.2752, 0.4766, 0.2749, 0.4771, 0.2687, 0.468, 0.2714, 0.4675, 0.2702, 0.4668, 0.2698, 0.4673, 0.2739, 0.476, 0.2741, 0.4778, 0.2749, 0.4771, 0.2745, 0.4767, 0.2714, 0.4675, 0.2702, 0.4659, 0.2697, 0.4665, 0.2702, 0.4668, 0.2702, 0.4659, 0.2686, 0.466, 0.2693, 0.4669, 0.2697, 0.4665, 0.4264, 0.76, 0.4251, 0.753, 0.4251, 0.7542, 0.4275, 0.7617, 0.4266, 0.756, 0.4251, 0.7514, 0.4251, 0.753, 0.4264, 0.76, 0.2752, 0.4766, 0.2748, 0.4763, 0.2748, 0.4766, 0.2749, 0.4766, 0.2693, 0.4669, 0.2698, 0.4673, 0.2698, 0.4669, 0.2696, 0.4669, 0.2749, 0.4771, 0.2752, 0.4766, 0.2749, 0.4766, 0.275, 0.4767, 0.2698, 0.4673, 0.2702, 0.4668, 0.2698, 0.4668, 0.2698, 0.4669, 0.2745, 0.4767, 0.2749, 0.4771, 0.275, 0.4767, 0.2748, 0.4767, 0.2702, 0.4668, 0.2697, 0.4665, 0.2697, 0.4668, 0.2698, 0.4668, 0.2697, 0.4665, 0.2693, 0.4669, 0.2696, 0.4669, 0.2697, 0.4668, 0.423, 0.7469, 0.4228, 0.7468, 0.4251, 0.753, 0.4251, 0.7514, 0.4228, 0.7468, 0.4227, 0.7471, 0.4251, 0.7542, 0.4251, 0.753, 0.2748, 0.4763, 0.2745, 0.4767, 0.2748, 0.4767, 0.2748, 0.4766, 0.2748, 0.4767, 0.275, 0.4767, 0.2749, 0.4766, 0.2748, 0.4766, 0.2696, 0.4669, 0.2698, 0.4669, 0.2698, 0.4668, 0.2697, 0.4668, 0.451, 0.758, 0.4498, 0.7565, 0.4502, 0.7567, 0.4505, 0.7573, 0.4505, 0.7574, 0.4503, 0.7573, 0.4477, 0.7549, 0.4509, 0.7578, 0.1614, 0.275, 0.199, 0.357, 0.2014, 0.352, 0.1693, 0.2949, 0.3299, 0.5729, 0.3286, 0.5727, 0.3678, 0.6423, 0.3693, 0.6429, 0.3286, 0.5727, 0.3287, 0.5723, 0.3677, 0.6399, 0.3678, 0.6423, 0.3287, 0.5723, 0.329, 0.573, 0.3706, 0.6429, 0.3677, 0.6399, 0.329, 0.573, 0.3299, 0.5729, 0.3693, 0.6429, 0.3706, 0.6429, 0.3678, 0.6423, 0.3677, 0.6399, 0.389, 0.6791, 0.3881, 0.6785, 0.3706, 0.6429, 0.3693, 0.6429, 0.39, 0.6782, 0.391, 0.6792, 0.3706, 0.6429, 0.391, 0.6792, 0.3993, 0.6919, 0.3905, 0.6773, 0.3677, 0.6399, 0.3706, 0.6429, 0.3905, 0.6773, 0.3895, 0.6768, 0.3678, 0.6423, 0.3881, 0.6785, 0.3947, 0.6902, 0.3871, 0.6759, 0.39, 0.6782, 0.3693, 0.6429, 0.3876, 0.6768, 0.3971, 0.6909, 0.3693, 0.6429, 0.3678, 0.6423, 0.3871, 0.6759, 0.3876, 0.6768, 0.389, 0.6791, 0.3677, 0.6399, 0.3895, 0.6768, 0.3978, 0.692, 0.3971, 0.6909, 0.3876, 0.6768, 0.398, 0.6957, 0.4033, 0.7022, 0.3978, 0.692, 0.3895, 0.6768, 0.4019, 0.6969, 0.4051, 0.7028, 0.3895, 0.6768, 0.3905, 0.6773, 0.4022, 0.6976, 0.4019, 0.6969, 0.3905, 0.6773, 0.3993, 0.6919, 0.4071, 0.7047, 0.4022, 0.6976, 0.3871, 0.6759, 0.3947, 0.6902, 0.4009, 0.7011, 0.3973, 0.6948, 0.3876, 0.6768, 0.3871, 0.6759, 0.3973, 0.6948, 0.398, 0.6957, 0.3881, 0.6785, 0.389, 0.6791, 0.4019, 0.7023, 0.4011, 0.7016, 0.3947, 0.6902, 0.3881, 0.6785, 0.4011, 0.7016, 0.4033, 0.7062, 0.4009, 0.7011, 0.3947, 0.6902, 0.4033, 0.7062, 0.4062, 0.7117, 0.389, 0.6791, 0.3978, 0.692, 0.4062, 0.7082, 0.4019, 0.7023, 0.3993, 0.6919, 0.391, 0.6792, 0.4044, 0.7001, 0.4081, 0.7064, 0.3978, 0.692, 0.4051, 0.7028, 0.4108, 0.7144, 0.4062, 0.7082, 0.4033, 0.7062, 0.4011, 0.7016, 0.4109, 0.7192, 0.4112, 0.7212, 0.4281, 0.7501, 0.4257, 0.7423, 0.4236, 0.7417, 0.426, 0.7499, 0.4244, 0.7406, 0.4279, 0.7426, 0.4332, 0.754, 0.4305, 0.7519, 0.4123, 0.7245, 0.4194, 0.7389, 0.4178, 0.7386, 0.4129, 0.7269, 0.4019, 0.7023, 0.4062, 0.7082, 0.4146, 0.7237, 0.4115, 0.7203, 0.4062, 0.7082, 0.4108, 0.7144, 0.4176, 0.7276, 0.4146, 0.7237, 0.4098, 0.7124, 0.4075, 0.7138, 0.4149, 0.7281, 0.4105, 0.7187, 0.4075, 0.7138, 0.4119, 0.724, 0.4114, 0.7238, 0.4149, 0.7281, 0.4106, 0.7125, 0.4033, 0.7022, 0.4074, 0.7104, 0.4104, 0.7159, 0.4062, 0.7117, 0.4033, 0.7062, 0.4112, 0.7212, 0.4123, 0.7245, 0.4288, 0.7566, 0.4281, 0.7501, 0.426, 0.7499, 0.4277, 0.7579, 0.4011, 0.7016, 0.4019, 0.7023, 0.4115, 0.7203, 0.4109, 0.7192, 0.4373, 0.7527, 0.4445, 0.7651, 0.4427, 0.7641, 0.4356, 0.7515, 0.3971, 0.6909, 0.4033, 0.7022, 0.4106, 0.7125, 0.4068, 0.7055, 0.411, 0.7229, 0.4098, 0.7124, 0.4105, 0.7187, 0.4106, 0.723, 0.4062, 0.7117, 0.4123, 0.7245, 0.4129, 0.7269, 0.4078, 0.7164, 0.4109, 0.7192, 0.4115, 0.7203, 0.4191, 0.7358, 0.4192, 0.7337, 0.4421, 0.7698, 0.4359, 0.7602, 0.4373, 0.7604, 0.4403, 0.7642, 0.4433, 0.7971, 0.4381, 0.7871, 0.4391, 0.7809, 0.4435, 0.7906, 0.4112, 0.7212, 0.4109, 0.7192, 0.4192, 0.7337, 0.419, 0.735, 0.4159, 0.7225, 0.4106, 0.7125, 0.4104, 0.7159, 0.4152, 0.7219, 0.4452, 0.7751, 0.4421, 0.7698, 0.4403, 0.7642, 0.4415, 0.7676, 0.4115, 0.7203, 0.4146, 0.7237, 0.4227, 0.7393, 0.4191, 0.7358, 0.4146, 0.7237, 0.4176, 0.7276, 0.4244, 0.7406, 0.4227, 0.7393, 0.4119, 0.724, 0.411, 0.7229, 0.4106, 0.723, 0.4114, 0.7238, 0.39, 0.6782, 0.3971, 0.6909, 0.4068, 0.7055, 0.4041, 0.7004, 0.4108, 0.7144, 0.4051, 0.7028, 0.4079, 0.7087, 0.414, 0.7185, 0.4071, 0.7047, 0.4128, 0.7129, 0.4148, 0.718, 0.4132, 0.716, 0.4123, 0.7245, 0.4112, 0.7212, 0.419, 0.735, 0.4194, 0.7389, 0.4227, 0.7393, 0.4244, 0.7406, 0.431, 0.7502, 0.4293, 0.7468, 0.4033, 0.7022, 0.398, 0.6957, 0.4044, 0.7076, 0.4074, 0.7104, 0.4128, 0.7129, 0.4216, 0.7282, 0.4207, 0.728, 0.4148, 0.718, 0.4071, 0.7047, 0.3993, 0.6919, 0.4081, 0.7064, 0.4128, 0.7129, 0.4194, 0.7389, 0.419, 0.735, 0.4257, 0.7464, 0.4247, 0.745, 0.4022, 0.6976, 0.4071, 0.7047, 0.4132, 0.716, 0.4102, 0.712, 0.4585, 0.8104, 0.4516, 0.8094, 0.4474, 0.7948, 0.451, 0.7967, 0.4216, 0.7282, 0.4299, 0.7408, 0.4283, 0.7397, 0.4207, 0.728, 0.4051, 0.7028, 0.4019, 0.6969, 0.4092, 0.7099, 0.4079, 0.7087, 0.419, 0.735, 0.4192, 0.7337, 0.4274, 0.7477, 0.4257, 0.7464, 0.4009, 0.7011, 0.4062, 0.7117, 0.4078, 0.7164, 0.4042, 0.7093, 0.391, 0.6792, 0.39, 0.6782, 0.4041, 0.7004, 0.4044, 0.7001, 0.4452, 0.7751, 0.4502, 0.785, 0.4468, 0.7793, 0.4421, 0.7698, 0.4516, 0.8094, 0.4433, 0.7971, 0.4435, 0.7906, 0.4474, 0.7948, 0.4362, 0.7446, 0.4345, 0.7442, 0.4384, 0.7467, 0.4435, 0.7506, 0.4244, 0.7406, 0.4176, 0.7276, 0.4208, 0.7307, 0.4279, 0.7426, 0.431, 0.7502, 0.4244, 0.7406, 0.4305, 0.7519, 0.4347, 0.7587, 0.4363, 0.7466, 0.4374, 0.7461, 0.4444, 0.7539, 0.4432, 0.7549, 0.4178, 0.7386, 0.4194, 0.7389, 0.4215, 0.7481, 0.4231, 0.7494, 0.4444, 0.7539, 0.4498, 0.7565, 0.4524, 0.7608, 0.4514, 0.7621, 0.3973, 0.6948, 0.4009, 0.7011, 0.4042, 0.7093, 0.4034, 0.7068, 0.4381, 0.7871, 0.4334, 0.7776, 0.4341, 0.7752, 0.4391, 0.7809, 0.4499, 0.7624, 0.4514, 0.7621, 0.4574, 0.7678, 0.4547, 0.7679, 0.4274, 0.7477, 0.4192, 0.7337, 0.424, 0.7456, 0.4317, 0.7582, 0.4474, 0.7527, 0.4422, 0.7493, 0.4469, 0.7534, 0.4542, 0.7581, 0.4019, 0.6969, 0.4022, 0.6976, 0.4102, 0.712, 0.4092, 0.7099, 0.4176, 0.7276, 0.4108, 0.7144, 0.414, 0.7185, 0.4208, 0.7307, 0.4445, 0.7651, 0.4511, 0.7783, 0.4499, 0.7749, 0.4427, 0.7641, 0.4075, 0.7138, 0.4098, 0.7124, 0.411, 0.7229, 0.4119, 0.724, 0.4257, 0.7423, 0.4221, 0.7335, 0.42, 0.7319, 0.4236, 0.7417, 0.4221, 0.7335, 0.4159, 0.7225, 0.4152, 0.7219, 0.42, 0.7319, 0.398, 0.6957, 0.3973, 0.6948, 0.4034, 0.7068, 0.4044, 0.7076, 0.4299, 0.7408, 0.4373, 0.7527, 0.4356, 0.7515, 0.4283, 0.7397, 0.4044, 0.7001, 0.4041, 0.7004, 0.4136, 0.7149, 0.4148, 0.7161, 0.4128, 0.7129, 0.4081, 0.7064, 0.417, 0.7203, 0.4216, 0.7282, 0.4041, 0.7004, 0.4068, 0.7055, 0.4144, 0.7178, 0.4136, 0.7149, 0.4068, 0.7055, 0.4106, 0.7125, 0.4159, 0.7225, 0.4144, 0.7178, 0.4081, 0.7064, 0.4044, 0.7001, 0.4148, 0.7161, 0.417, 0.7203, 0.4681, 0.7861, 0.4776, 0.796, 0.4816, 0.8168, 0.471, 0.799, 0.4136, 0.7149, 0.4144, 0.7178, 0.4222, 0.7282, 0.4223, 0.7275, 0.4776, 0.796, 0.4681, 0.7861, 0.4664, 0.7804, 0.4771, 0.7909, 0.4159, 0.7225, 0.4221, 0.7335, 0.4255, 0.7365, 0.4212, 0.7308, 0.4445, 0.7651, 0.4373, 0.7527, 0.4395, 0.7537, 0.4467, 0.7649, 0.417, 0.7203, 0.4148, 0.7161, 0.4229, 0.7281, 0.4249, 0.7312, 0.4281, 0.7501, 0.4288, 0.7566, 0.435, 0.7544, 0.4322, 0.7499, 0.4498, 0.7565, 0.451, 0.758, 0.4529, 0.7598, 0.4524, 0.7608, 0.4221, 0.7335, 0.4257, 0.7423, 0.4293, 0.7435, 0.4255, 0.7365, 0.4607, 0.7964, 0.4511, 0.7783, 0.4541, 0.7759, 0.4616, 0.7859, 0.4148, 0.7161, 0.4136, 0.7149, 0.4223, 0.7275, 0.4229, 0.7281, 0.4511, 0.7783, 0.4445, 0.7651, 0.4467, 0.7649, 0.4541, 0.7759, 0.4288, 0.7566, 0.4315, 0.7752, 0.4368, 0.7603, 0.435, 0.7544, 0.4373, 0.7527, 0.4299, 0.7408, 0.4315, 0.743, 0.4395, 0.7537, 0.4257, 0.7423, 0.4281, 0.7501, 0.4322, 0.7499, 0.4293, 0.7435, 0.471, 0.799, 0.4607, 0.7964, 0.4616, 0.7859, 0.4681, 0.7861, 0.4227, 0.7393, 0.4293, 0.7468, 0.4332, 0.7572, 0.4263, 0.7493, 0.4299, 0.7408, 0.4216, 0.7282, 0.4242, 0.7321, 0.4315, 0.743, 0.4664, 0.8179, 0.4626, 0.8137, 0.4551, 0.7988, 0.4566, 0.8003, 0.4191, 0.7358, 0.4227, 0.7393, 0.4263, 0.7493, 0.4241, 0.7473, 0.4216, 0.7282, 0.417, 0.7203, 0.4249, 0.7312, 0.4242, 0.7321, 0.4315, 0.7752, 0.2762, 0.9244, 0.4494, 0.7603, 0.4368, 0.7603, 0.4144, 0.7178, 0.4159, 0.7225, 0.4212, 0.7308, 0.4222, 0.7282, 0.4257, 0.7464, 0.4274, 0.7477, 0.4317, 0.7582, 0.4302, 0.7575, 0.4334, 0.7776, 0.4302, 0.7694, 0.4311, 0.767, 0.4341, 0.7752, 0.4079, 0.7087, 0.4092, 0.7099, 0.4149, 0.7205, 0.414, 0.7185, 0.4102, 0.712, 0.4132, 0.716, 0.4194, 0.7264, 0.4171, 0.7238, 0.4182, 0.7306, 0.4226, 0.7435, 0.4236, 0.7417, 0.42, 0.7319, 0.4074, 0.7104, 0.4044, 0.7076, 0.4105, 0.7187, 0.4134, 0.7199, 0.4044, 0.7076, 0.4034, 0.7068, 0.408, 0.7176, 0.4105, 0.7187, 0.4092, 0.7099, 0.4102, 0.712, 0.4171, 0.7238, 0.4149, 0.7205, 0.4034, 0.7068, 0.4042, 0.7093, 0.4078, 0.7164, 0.408, 0.7176, 0.4134, 0.7199, 0.4105, 0.7187, 0.4149, 0.7281, 0.4182, 0.7306, 0.4194, 0.7264, 0.4132, 0.716, 0.4148, 0.718, 0.4207, 0.728, 0.4343, 0.7493, 0.4267, 0.7378, 0.4283, 0.7397, 0.4356, 0.7515, 0.4105, 0.7187, 0.408, 0.7176, 0.4097, 0.7224, 0.4106, 0.723, 0.4226, 0.7435, 0.4254, 0.7518, 0.426, 0.7499, 0.4236, 0.7417, 0.4236, 0.7357, 0.4226, 0.7326, 0.4211, 0.7272, 0.4207, 0.7287, 0.408, 0.7176, 0.4078, 0.7164, 0.4129, 0.7269, 0.4129, 0.728, 0.414, 0.7185, 0.4149, 0.7205, 0.4226, 0.7326, 0.4208, 0.7307, 0.4171, 0.7238, 0.4194, 0.7264, 0.4267, 0.7378, 0.4236, 0.7357, 0.4129, 0.728, 0.4129, 0.7269, 0.4178, 0.7386, 0.4181, 0.7386, 0.4208, 0.7307, 0.4226, 0.7326, 0.4283, 0.7443, 0.4279, 0.7426, 0.4236, 0.7357, 0.4267, 0.7378, 0.4343, 0.7493, 0.4298, 0.7466, 0.4182, 0.7306, 0.4149, 0.7281, 0.4191, 0.7391, 0.4226, 0.7435, 0.4267, 0.7378, 0.4194, 0.7264, 0.4207, 0.728, 0.4283, 0.7397, 0.4134, 0.7199, 0.4182, 0.7306, 0.42, 0.7319, 0.4152, 0.7219, 0.4149, 0.7281, 0.4129, 0.728, 0.4181, 0.7386, 0.4191, 0.7391, 0.4226, 0.7326, 0.4236, 0.7357, 0.4298, 0.7466, 0.4283, 0.7443, 0.4425, 0.7621, 0.4343, 0.7493, 0.4356, 0.7515, 0.4427, 0.7641, 0.4181, 0.7386, 0.4178, 0.7386, 0.4238, 0.7491, 0.4227, 0.7471, 0.4074, 0.7104, 0.4134, 0.7199, 0.4152, 0.7219, 0.4104, 0.7159, 0.438, 0.7612, 0.4383, 0.7615, 0.443, 0.769, 0.4415, 0.7676, 0.4302, 0.7694, 0.4294, 0.7694, 0.4275, 0.7617, 0.4275, 0.7617, 0.4336, 0.7551, 0.4336, 0.7543, 0.4383, 0.7615, 0.438, 0.7612, 0.4404, 0.7616, 0.439, 0.7617, 0.4344, 0.7546, 0.4357, 0.7554, 0.4266, 0.756, 0.4264, 0.76, 0.4285, 0.7677, 0.4274, 0.7623, 0.4425, 0.7621, 0.4427, 0.7641, 0.4499, 0.7749, 0.4493, 0.7747, 0.4254, 0.7518, 0.4226, 0.7435, 0.423, 0.7469, 0.4251, 0.7514, 0.4191, 0.7391, 0.4181, 0.7386, 0.4227, 0.7471, 0.4228, 0.7468, 0.426, 0.7499, 0.4254, 0.7518, 0.4274, 0.7623, 0.4277, 0.7579, 0.4274, 0.7623, 0.4254, 0.7518, 0.4251, 0.7514, 0.4266, 0.756, 0.4106, 0.723, 0.4097, 0.7224, 0.4117, 0.7244, 0.4114, 0.7238, 0.408, 0.7176, 0.4129, 0.728, 0.4117, 0.7244, 0.4097, 0.7224, 0.4129, 0.728, 0.4149, 0.7281, 0.4114, 0.7238, 0.4117, 0.7244, 0.4196, 0.7279, 0.4178, 0.7279, 0.4207, 0.7287, 0.4211, 0.7272, 0.4171, 0.7238, 0.4236, 0.7357, 0.4207, 0.7287, 0.4178, 0.7279, 0.4149, 0.7205, 0.4171, 0.7238, 0.4178, 0.7279, 0.4196, 0.7279, 0.4226, 0.7326, 0.4149, 0.7205, 0.4196, 0.7279, 0.4211, 0.7272, 0.5482, 0.9542, 0.507, 0.8898, 0.4922, 0.8679, 0.5095, 0.8822, 0.4787, 0.8635, 0.4621, 0.8493, 0.4616, 0.8391, 0.4756, 0.8515, 0.4626, 0.807, 0.4664, 0.8179, 0.4566, 0.8003, 0.4563, 0.7971, 0.4545, 0.7607, 0.4521, 0.7587, 0.451, 0.7563, 0.4553, 0.7592, 0.4659, 0.8028, 0.4669, 0.8019, 0.4776, 0.8222, 0.4781, 0.8212, 0.4556, 0.7942, 0.4614, 0.7997, 0.4697, 0.8155, 0.4626, 0.807, 0.4247, 0.745, 0.4257, 0.7464, 0.4302, 0.7575, 0.4283, 0.7571, 0.4556, 0.7942, 0.4626, 0.807, 0.4563, 0.7971, 0.4499, 0.7845, 0.4607, 0.7964, 0.471, 0.799, 0.4884, 0.8238, 0.4723, 0.8184, 0.4502, 0.785, 0.4556, 0.7942, 0.4499, 0.7845, 0.4468, 0.7793, 0.4669, 0.8019, 0.4607, 0.7964, 0.4723, 0.8184, 0.4776, 0.8222, 0.2762, 0.9244, 0.4315, 0.7752, 0.4257, 0.7941, 0.6342, 0.9999, 0.4194, 0.7389, 0.4247, 0.745, 0.4283, 0.7571, 0.4215, 0.7481, 0.4346, 0.7932, 0.4375, 0.7915, 0.4445, 0.8052, 0.4392, 0.8101, 0.4315, 0.7752, 0.4319, 0.7908, 0.433, 0.8123, 0.4257, 0.7941, 0.6527, 8.332e-05, 0.6527, 0.01871, 0.6343, 0.01871, 0.6343, 8.332e-05, 0.4614, 0.7997, 0.4659, 0.8028, 0.4781, 0.8212, 0.4697, 0.8155, 0.6343, 0.01887, 0.6526, 0.01887, 0.6526, 0.0375, 0.6343, 0.0375, 0.4319, 0.7908, 0.4346, 0.7932, 0.4392, 0.8101, 0.433, 0.8123, 0.4375, 0.7915, 0.4381, 0.7871, 0.4433, 0.7971, 0.4445, 0.8052, 0.4467, 0.7649, 0.4486, 0.7647, 0.4564, 0.7733, 0.4541, 0.7759, 0.4371, 0.7494, 0.4322, 0.7499, 0.435, 0.7544, 0.4441, 0.758, 0.4604, 0.7735, 0.4564, 0.7733, 0.4547, 0.7679, 0.4574, 0.7678, 0.4413, 0.7543, 0.4332, 0.7426, 0.4363, 0.7466, 0.4432, 0.7549, 0.4564, 0.7733, 0.4486, 0.7647, 0.4499, 0.7624, 0.4547, 0.7679, 0.4223, 0.7275, 0.4222, 0.7282, 0.4292, 0.7376, 0.4292, 0.7368, 0.4222, 0.7282, 0.4212, 0.7308, 0.4255, 0.7365, 0.4292, 0.7376, 0.4242, 0.7321, 0.4249, 0.7312, 0.4332, 0.7426, 0.4315, 0.743, 0.4229, 0.7281, 0.4223, 0.7275, 0.4292, 0.7368, 0.4306, 0.7384, 0.4249, 0.7312, 0.4229, 0.7281, 0.4306, 0.7384, 0.4332, 0.7426, 0.4292, 0.7368, 0.4292, 0.7376, 0.4345, 0.7442, 0.4362, 0.7446, 0.4529, 0.7598, 0.4553, 0.7618, 0.4561, 0.7641, 0.4524, 0.7608, 0.4292, 0.7376, 0.4255, 0.7365, 0.4293, 0.7435, 0.4334, 0.7438, 0.4315, 0.743, 0.4332, 0.7426, 0.4413, 0.7543, 0.4395, 0.7537, 0.4334, 0.7438, 0.4371, 0.7494, 0.4422, 0.7493, 0.4384, 0.7467, 0.4395, 0.7537, 0.4413, 0.7543, 0.4486, 0.7647, 0.4467, 0.7649, 0.4332, 0.7426, 0.4306, 0.7384, 0.4374, 0.7461, 0.4363, 0.7466, 0.4486, 0.7647, 0.4413, 0.7543, 0.4432, 0.7549, 0.4499, 0.7624, 0.4292, 0.7376, 0.4334, 0.7438, 0.4384, 0.7467, 0.4345, 0.7442, 0.4334, 0.7438, 0.4293, 0.7435, 0.4322, 0.7499, 0.4371, 0.7494, 0.4541, 0.7759, 0.4564, 0.7733, 0.4681, 0.7861, 0.4616, 0.7859, 0.4441, 0.758, 0.435, 0.7544, 0.4368, 0.7603, 0.4494, 0.7603, 0.4522, 0.7592, 0.4441, 0.758, 0.4494, 0.7603, 0.4584, 0.7645, 0.4564, 0.7733, 0.4604, 0.7735, 0.4664, 0.7804, 0.4681, 0.7861, 0.4474, 0.7527, 0.4542, 0.7581, 0.4553, 0.7592, 0.451, 0.7563, 0.4374, 0.7461, 0.4362, 0.7446, 0.4435, 0.7506, 0.4444, 0.7539, 0.4574, 0.7678, 0.4514, 0.7621, 0.4524, 0.7608, 0.4561, 0.7641, 0.4432, 0.7549, 0.4444, 0.7539, 0.4514, 0.7621, 0.4499, 0.7624, 0.4435, 0.7506, 0.4384, 0.7467, 0.4422, 0.7493, 0.4474, 0.7527, 0.4306, 0.7384, 0.4292, 0.7368, 0.4362, 0.7446, 0.4374, 0.7461, 0.4441, 0.758, 0.4522, 0.7592, 0.4542, 0.7581, 0.4469, 0.7534, 0.4371, 0.7494, 0.4441, 0.758, 0.4469, 0.7534, 0.4422, 0.7493, 0.4319, 0.7908, 0.4315, 0.7752, 0.4274, 0.765, 0.4279, 0.7754, 0.4669, 0.8019, 0.4659, 0.8028, 0.4577, 0.7895, 0.4582, 0.7885, 0.4659, 0.8028, 0.4614, 0.7997, 0.4544, 0.7875, 0.4577, 0.7895, 0.4607, 0.7964, 0.4669, 0.8019, 0.4582, 0.7885, 0.4581, 0.7875, 0.4346, 0.7932, 0.4319, 0.7908, 0.4279, 0.7754, 0.4306, 0.7791, 0.4614, 0.7997, 0.4556, 0.7942, 0.4502, 0.785, 0.4544, 0.7875, 0.4375, 0.7915, 0.4346, 0.7932, 0.4306, 0.7791, 0.4327, 0.7795, 0.4381, 0.7871, 0.4375, 0.7915, 0.4327, 0.7795, 0.4334, 0.7776, 0.424, 0.7519, 0.4238, 0.7491, 0.4235, 0.7478, 0.4234, 0.7493, 0.4452, 0.7751, 0.4482, 0.7774, 0.4544, 0.7875, 0.4502, 0.785, 0.4511, 0.7783, 0.4607, 0.7964, 0.4581, 0.7875, 0.4499, 0.7749, 0.4493, 0.7747, 0.4499, 0.7749, 0.4581, 0.7875, 0.4582, 0.7885, 0.4497, 0.7769, 0.4493, 0.7747, 0.4582, 0.7885, 0.4577, 0.7895, 0.4482, 0.7774, 0.4497, 0.7769, 0.4577, 0.7895, 0.4544, 0.7875, 0.4293, 0.7468, 0.431, 0.7502, 0.4347, 0.7587, 0.4332, 0.7572, 0.4294, 0.7694, 0.4302, 0.7694, 0.4334, 0.7776, 0.4327, 0.7795, 0.4277, 0.7579, 0.4274, 0.765, 0.4315, 0.7752, 0.4288, 0.7566, 0.4274, 0.7623, 0.4279, 0.7754, 0.4274, 0.765, 0.4277, 0.7579, 0.4274, 0.7623, 0.4285, 0.7677, 0.4306, 0.7791, 0.4279, 0.7754, 0.4285, 0.7677, 0.4294, 0.7694, 0.4327, 0.7795, 0.4306, 0.7791, 0.4752, 0.8593, 0.5015, 0.8589, 0.503, 0.8179, 0.6342, 0.5791, 0.5015, 0.8589, 0.5031, 0.8754, 0.4884, 0.8238, 0.503, 0.8179, 0.5031, 0.8754, 0.4776, 0.8222, 0.4723, 0.8184, 0.4884, 0.8238, 0.433, 0.8123, 0.4523, 0.8407, 0.6342, 0.9999, 0.4257, 0.7941, 0.4523, 0.8407, 0.4752, 0.8593, 0.6342, 0.5791, 0.6342, 0.9999, 0.4784, 0.8321, 0.4937, 0.8475, 0.5095, 0.8822, 0.4845, 0.8494, 0.4521, 0.8189, 0.4516, 0.8094, 0.4582, 0.8208, 0.4622, 0.8292, 0.4626, 0.8137, 0.4664, 0.8179, 0.4741, 0.8346, 0.4707, 0.8296, 0.4937, 0.8475, 0.5031, 0.8754, 0.5482, 0.9542, 0.5095, 0.8822, 0.5031, 0.8754, 0.5015, 0.8589, 0.507, 0.8898, 0.5482, 0.9542, 0.4664, 0.8179, 0.4784, 0.8321, 0.4845, 0.8494, 0.4741, 0.8346, 0.4392, 0.8101, 0.4484, 0.8292, 0.4523, 0.8407, 0.433, 0.8123, 0.4433, 0.7971, 0.4516, 0.8094, 0.4521, 0.8189, 0.4445, 0.8052, 0.4445, 0.8052, 0.4521, 0.8189, 0.4484, 0.8292, 0.4392, 0.8101, 0.4523, 0.8407, 0.4484, 0.8292, 0.4616, 0.8391, 0.4621, 0.8493, 0.4516, 0.8094, 0.4585, 0.8104, 0.4649, 0.825, 0.4582, 0.8208, 0.5015, 0.8589, 0.4752, 0.8593, 0.4787, 0.8635, 0.507, 0.8898, 0.4776, 0.8222, 0.5031, 0.8754, 0.4937, 0.8475, 0.4781, 0.8212, 0.4697, 0.8155, 0.4784, 0.8321, 0.4664, 0.8179, 0.4626, 0.807, 0.4697, 0.8155, 0.4781, 0.8212, 0.4937, 0.8475, 0.4784, 0.8321, 0.507, 0.8898, 0.4787, 0.8635, 0.4756, 0.8515, 0.4922, 0.8679, 0.4707, 0.8296, 0.4741, 0.8346, 0.4845, 0.8494, 0.4806, 0.8463, 0.4582, 0.8208, 0.4649, 0.825, 0.4718, 0.838, 0.4622, 0.8292, 0.4649, 0.825, 0.4707, 0.8296, 0.4806, 0.8463, 0.4718, 0.838, 0.4718, 0.838, 0.4756, 0.8515, 0.4616, 0.8391, 0.4622, 0.8292, 0.4756, 0.8515, 0.4718, 0.838, 0.4806, 0.8463, 0.4922, 0.8679, 0.4922, 0.8679, 0.4806, 0.8463, 0.4845, 0.8494, 0.5095, 0.8822, 0.4585, 0.8104, 0.4626, 0.8137, 0.4707, 0.8296, 0.4649, 0.825, 0.4484, 0.8292, 0.4521, 0.8189, 0.4622, 0.8292, 0.4616, 0.8391, 0.4752, 0.8593, 0.4523, 0.8407, 0.4621, 0.8493, 0.4787, 0.8635, 0.4347, 0.7587, 0.4305, 0.7519, 0.4332, 0.754, 0.4359, 0.7602, 0.4415, 0.7708, 0.4347, 0.7587, 0.4359, 0.7602, 0.4421, 0.7698, 0.4302, 0.7575, 0.4317, 0.7582, 0.4378, 0.7708, 0.4361, 0.7697, 0.4215, 0.7481, 0.4283, 0.7571, 0.4274, 0.7576, 0.4231, 0.7494, 0.424, 0.7456, 0.4241, 0.7473, 0.4318, 0.7586, 0.4317, 0.7582, 0.4241, 0.7473, 0.4263, 0.7493, 0.4332, 0.7572, 0.4318, 0.7586, 0.4317, 0.7582, 0.4318, 0.7586, 0.4394, 0.7713, 0.4378, 0.7708, 0.4283, 0.7571, 0.4302, 0.7575, 0.4361, 0.7697, 0.4345, 0.7684, 0.4283, 0.7571, 0.4345, 0.7684, 0.4311, 0.767, 0.4274, 0.7576, 0.4332, 0.7572, 0.4347, 0.7587, 0.4415, 0.7708, 0.4407, 0.7712, 0.4318, 0.7586, 0.4332, 0.7572, 0.4407, 0.7712, 0.4394, 0.7713, 0.4361, 0.7697, 0.4378, 0.7708, 0.4444, 0.7835, 0.442, 0.782, 0.4407, 0.7712, 0.4415, 0.7708, 0.4499, 0.7845, 0.4486, 0.7853, 0.4378, 0.7708, 0.4394, 0.7713, 0.4469, 0.7847, 0.4444, 0.7835, 0.4394, 0.7713, 0.4407, 0.7712, 0.4486, 0.7853, 0.4469, 0.7847, 0.4345, 0.7684, 0.4361, 0.7697, 0.442, 0.782, 0.4391, 0.7809, 0.4444, 0.7835, 0.4469, 0.7847, 0.4551, 0.7988, 0.451, 0.7967, 0.442, 0.782, 0.4444, 0.7835, 0.451, 0.7967, 0.4474, 0.7948, 0.4391, 0.7809, 0.442, 0.782, 0.4474, 0.7948, 0.4435, 0.7906, 0.4469, 0.7847, 0.4486, 0.7853, 0.4566, 0.8003, 0.4551, 0.7988, 0.4486, 0.7853, 0.4499, 0.7845, 0.4563, 0.7971, 0.4566, 0.8003, 0.4421, 0.7698, 0.4468, 0.7793, 0.4499, 0.7845, 0.4415, 0.7708, 0.4345, 0.7684, 0.4391, 0.7809, 0.4341, 0.7752, 0.4311, 0.767, 0.4274, 0.7576, 0.4311, 0.767, 0.4286, 0.7614, 0.4264, 0.7566, 0.4626, 0.8137, 0.4585, 0.8104, 0.451, 0.7967, 0.4551, 0.7988, 0.4192, 0.7337, 0.4191, 0.7358, 0.4241, 0.7473, 0.424, 0.7456, 0.438, 0.7612, 0.4415, 0.7676, 0.4403, 0.7642, 0.4373, 0.7604, 0.4256, 0.7556, 0.4238, 0.7491, 0.424, 0.7519, 0.4264, 0.7566, 0.4275, 0.7617, 0.4256, 0.7556, 0.4264, 0.7566, 0.4286, 0.7614, 0.4336, 0.7551, 0.438, 0.7612, 0.4373, 0.7604, 0.4344, 0.7568, 0.4359, 0.7602, 0.4332, 0.754, 0.4344, 0.7568, 0.4373, 0.7604, 0.4294, 0.7694, 0.4285, 0.7677, 0.4264, 0.76, 0.4275, 0.7617, 0.4231, 0.7494, 0.424, 0.7519, 0.4234, 0.7493, 0.4227, 0.7493, 0.4311, 0.767, 0.4302, 0.7694, 0.4275, 0.7617, 0.4286, 0.7614, 0.4231, 0.7494, 0.4274, 0.7576, 0.4264, 0.7566, 0.424, 0.7519, 0.4226, 0.7435, 0.4191, 0.7391, 0.4228, 0.7468, 0.423, 0.7469, 0.4283, 0.7443, 0.4298, 0.7466, 0.4344, 0.7546, 0.4336, 0.7543, 0.4343, 0.7493, 0.4425, 0.7621, 0.4404, 0.7616, 0.4357, 0.7554, 0.434, 0.7538, 0.4325, 0.7547, 0.4338, 0.7539, 0.4337, 0.7537, 0.4235, 0.7478, 0.4217, 0.7485, 0.4226, 0.7489, 0.4228, 0.7485, 0.4238, 0.7491, 0.4178, 0.7386, 0.4217, 0.7485, 0.4235, 0.7478, 0.4332, 0.754, 0.4279, 0.7426, 0.434, 0.7538, 0.4346, 0.7524, 0.4344, 0.7568, 0.4332, 0.754, 0.4346, 0.7524, 0.4339, 0.754, 0.4178, 0.7386, 0.4231, 0.7494, 0.4227, 0.7493, 0.4217, 0.7485, 0.4336, 0.7551, 0.4325, 0.7547, 0.434, 0.7538, 0.4279, 0.7426, 0.4336, 0.7551, 0.4344, 0.7568, 0.4339, 0.754, 0.4325, 0.7547, 0.4338, 0.7535, 0.4337, 0.7537, 0.4338, 0.7539, 0.434, 0.7537, 0.4226, 0.7489, 0.4229, 0.749, 0.4231, 0.7488, 0.4228, 0.7485, 0.4346, 0.7524, 0.434, 0.7538, 0.4337, 0.7537, 0.4338, 0.7535, 0.4234, 0.7493, 0.4235, 0.7478, 0.4228, 0.7485, 0.4231, 0.7488, 0.4227, 0.7493, 0.4234, 0.7493, 0.4231, 0.7488, 0.4229, 0.749, 0.4339, 0.754, 0.4346, 0.7524, 0.4338, 0.7535, 0.434, 0.7537, 0.4217, 0.7485, 0.4227, 0.7493, 0.4229, 0.749, 0.4226, 0.7489, 0.4325, 0.7547, 0.4339, 0.754, 0.434, 0.7537, 0.4338, 0.7539, 0.6342, 0.5791, 0.503, 0.8179, 0.49, 0.7898, 0.4915, 0.7854, 0.439, 0.7617, 0.4404, 0.7616, 0.4441, 0.769, 0.4441, 0.7692, 0.4915, 0.7854, 0.49, 0.7898, 0.483, 0.7849, 0.4841, 0.7798, 0.4841, 0.7798, 0.483, 0.7849, 0.4768, 0.7784, 0.4777, 0.7768, 0.443, 0.769, 0.4383, 0.7615, 0.439, 0.7617, 0.4441, 0.7692, 0.4777, 0.7768, 0.4768, 0.7784, 0.4717, 0.7768, 0.4686, 0.77, 0.4686, 0.77, 0.4717, 0.7768, 0.4647, 0.7696, 0.4641, 0.7692, 0.4641, 0.7692, 0.4647, 0.7696, 0.461, 0.7675, 0.4594, 0.7644, 0.4594, 0.7644, 0.461, 0.7675, 0.4571, 0.763, 0.4567, 0.7631, 0.4567, 0.7631, 0.4571, 0.763, 0.4553, 0.7618, 0.4545, 0.7607, 0.4545, 0.7607, 0.4553, 0.7618, 0.4529, 0.7598, 0.4521, 0.7587, 0.4521, 0.7587, 0.4529, 0.7598, 0.451, 0.758, 0.4509, 0.7578, 0.4509, 0.7578, 0.451, 0.758, 0.4505, 0.7573, 0.4505, 0.7574, 0.4505, 0.7574, 0.4505, 0.7573, 0.4502, 0.7567, 0.4503, 0.7573, 0.4503, 0.7573, 0.4502, 0.7567, 0.4498, 0.7565, 0.4477, 0.7549, 0.4477, 0.7549, 0.4498, 0.7565, 0.4444, 0.7539, 0.4435, 0.7506, 0.4336, 0.7543, 0.4344, 0.7546, 0.439, 0.7617, 0.4383, 0.7615, 0.4404, 0.7616, 0.4425, 0.7621, 0.4493, 0.7747, 0.4441, 0.769, 0.4283, 0.7443, 0.4336, 0.7543, 0.4336, 0.7551, 0.4279, 0.7426, 0.4493, 0.7747, 0.4497, 0.7769, 0.4441, 0.7692, 0.4441, 0.769, 0.4497, 0.7769, 0.4482, 0.7774, 0.443, 0.769, 0.4441, 0.7692, 0.4343, 0.7493, 0.4357, 0.7554, 0.4344, 0.7546, 0.4298, 0.7466, 0.4482, 0.7774, 0.4452, 0.7751, 0.4415, 0.7676, 0.443, 0.769, 0.4494, 0.7603, 0.4623, 0.7587, 0.4731, 0.7665, 0.4584, 0.7645, 0.483, 0.7849, 0.49, 0.7898, 0.503, 0.8179, 0.4771, 0.7909, 0.6342, 0.5791, 0.4915, 0.7854, 0.4841, 0.7798, 0.4731, 0.7665, 0.4768, 0.7784, 0.483, 0.7849, 0.4771, 0.7909, 0.4717, 0.7768, 0.4686, 0.77, 0.4731, 0.7665, 0.4841, 0.7798, 0.4777, 0.7768, 0.2762, 0.9244, 0.3391, 0.6293, 0.4623, 0.7587, 0.4494, 0.7603, 0.4574, 0.7678, 0.4634, 0.773, 0.4664, 0.7804, 0.4604, 0.7735, 0.4664, 0.7804, 0.4634, 0.773, 0.4717, 0.7768, 0.4771, 0.7909, 0.4717, 0.7768, 0.4634, 0.773, 0.461, 0.7675, 0.4647, 0.7696, 0.461, 0.7675, 0.4634, 0.773, 0.4574, 0.7678, 0.4561, 0.7641, 0.4594, 0.7644, 0.4553, 0.7592, 0.4542, 0.7581, 0.4607, 0.763, 0.4686, 0.77, 0.4641, 0.7692, 0.4594, 0.7644, 0.4607, 0.763, 0.4686, 0.77, 0.4607, 0.763, 0.4584, 0.7645, 0.4731, 0.7665, 0.4542, 0.7581, 0.4522, 0.7592, 0.4584, 0.7645, 0.4607, 0.763, 0.503, 0.8179, 0.4816, 0.8168, 0.4776, 0.796, 0.4771, 0.7909, 0.3391, 0.6293, 0.6342, 0.5791, 0.4731, 0.7665, 0.4623, 0.7587, 0.199, 0.357, 0.1614, 0.275, 0.1396, 0.2402, 0.2041, 0.3548, 0.09516, 0.1621, 0.1614, 0.275, 0.1693, 0.2949, 0.1253, 0.2114])
me_cube_001.materials.append(mat_body)
me_cube_001.materials.append(mat_top)
me_cube_001.materials.append(mat_shirt)
me_cube_001.materials.append(mat_hair)
me_cube_001.materials.append(mat_liz)
me_cube_001.materials.append(mat_shoe)
me_cube_001.use_remesh_preserve_volume = False
me_cube_001.use_remesh_preserve_attributes = False
me_cube_001.use_mirror_vertex_groups = False
me_cube_001.update()
arm_armature = bpy.data.armatures.new('Armature')  # bones are not reproduced

# ---- objects
ob_armature = bpy.data.objects.new('Armature', arm_armature)
ob_stella = bpy.data.objects.new('Stella', me_cube_001)

# ---- transforms, parenting, visibility, modifiers, constraints
ob_armature.location = (0.0, 0.0, 0.0)
ob_armature.rotation_euler = (1.571, -2.345e-15, 8.742e-08)
ob_armature.show_in_front = True
ob_armature.lineart.crease_threshold = 0.0
ob_stella.parent = ob_armature
ob_stella.matrix_parent_inverse = Matrix(((1.0, 8.742e-08, 2.345e-15, 0.0), (1.19e-14, -1.629e-07, 1.0, 0.0), (8.742e-08, -1.0, -1.629e-07, 0.0), (0.0, 0.0, 0.0, 1.0)))
ob_stella.location = (0.0, 0.0, 0.0)
ob_stella.scale = (0.03, 0.03, 0.03)
ob_stella.lineart.crease_threshold = 0.0
_vg = ob_stella.vertex_groups.new(name='Hips')
for _i, _w in zip([30, 31, 32, 33, 34, 35, 36, 37, 38, 39, 40, 41, 42, 43, 44, 45, 46, 47, 48, 49, 50, 51, 52, 53, 54, 55, 56, 57, 58, 59, 60, 61, 62, 63, 64, 65, 66, 67, 68, 69, 70, 71, 72, 73, 74, 75, 76, 77, 78, 79, 80, 81, 82, 83, 84, 85, 86, 87, 88, 89, 90, 91, 92, 93, 94, 95, 96, 97, 98, 99, 102, 104, 105], [0.05407, 0.05265, 0.01094, 0.008543, 0.00866, 0.008492, 0.05272, 0.06742, 0.2233, 0.2227, 0.172, 0.1719, 0.1717, 0.1729, 0.2227, 0.2285, 0.4298, 0.4295, 0.4299, 0.4321, 0.4439, 0.4436, 0.4548, 0.4547, 0.4547, 0.4551, 0.4437, 0.4453, 0.5784, 0.5775, 0.5777, 0.5789, 0.5679, 0.5673, 0.6109, 0.6108, 0.6107, 0.6111, 0.5673, 0.5684, 1.567e-06, 2.141e-16, 1.135e-06, 1.397e-07, 4.293e-05, 1.361e-17, 5.455e-09, 4.83e-18, 8.633e-17, 1.502e-15, 5.038e-06, 3.099e-12, 0.0, 0.0, 0.0002506, 4.386e-18, 1.425e-11, 5.272e-13, 3.249e-15, 0.0, 0.0, 2.249e-12, 3.145e-19, 4.895e-10, 0.0, 0.0, 0.0, 0.0, 0.0, 0.0, 0.0, 0.0, 0.0]): _vg.add([_i], _w, 'REPLACE')
_vg = ob_stella.vertex_groups.new(name='Spine')
for _i, _w in zip([8, 9, 10, 11, 20, 21, 27, 28, 30, 31, 34, 36, 37, 38, 43, 44, 46, 47, 48, 49, 50, 51, 52, 53, 54, 55, 56, 57, 58, 59, 60, 61, 62, 63, 64, 65, 66, 67, 68, 69, 70, 71, 72, 73, 74, 75, 76, 77, 78, 79, 80, 81, 82, 83, 84, 85, 86, 87, 88, 89, 90, 91, 92, 93, 94, 95, 96, 97, 98, 100, 101, 108, 109, 116, 133, 134, 135, 136, 137, 138, 139, 140, 141, 142, 143, 144, 147, 151, 155, 156, 163, 166, 175, 230, 232, 233, 245, 246, 257, 263, 272, 438, 439, 446, 447], [0.0, 0.0, 0.0, 0.0, 0.0, 0.0, 0.0, 0.0, 0.0, 0.0, 0.0, 0.0, 0.0, 0.0, 0.0, 0.0, 0.0, 0.0, 0.0, 0.0, 0.0, 0.0, 1.33e-06, 3.382e-25, 5.831e-12, 9.375e-14, 0.0, 0.0, 1.697e-09, 2.708e-19, 1.201e-41, 0.0, 0.0003173, 5.074e-07, 1.7e-11, 1.93e-07, 5.117e-14, 0.0009786, 8.746e-33, 7.06e-28, 0.02985, 0.02526, 0.02175, 0.02448, 0.2342, 0.233, 0.5323, 0.532, 0.5313, 0.5316, 0.2322, 0.2333, 0.08231, 0.08358, 0.276, 0.5088, 0.5046, 0.5052, 0.274, 0.08506, 0.08085, 0.2742, 0.5084, 0.2722, 0.7238, 0.7231, 0.7072, 0.7082, 0.0, 0.0, 0.0, 0.0, 0.0, 0.0, 0.08906, 0.08814, 0.08579, 0.08845, 0.002894, 0.01997, 0.003423, 0.0198, 0.01976, 0.02079, 0.01222, 0.02071, 0.0, 0.0, 0.0, 0.0, 0.0, 0.0, 0.0, 0.0, 0.0, 0.0, 0.0, 0.0, 0.0, 0.0, 0.0, 0.0, 0.0, 0.0, 0.0]): _vg.add([_i], _w, 'REPLACE')
_vg = ob_stella.vertex_groups.new(name='Head')
for _i, _w in zip([83, 84, 85, 86, 87, 88, 89, 90, 92, 93, 94, 95, 96, 97, 133, 134, 135, 136, 137, 138, 139, 140, 141, 142, 143, 144, 145, 146, 147, 148, 149, 150, 151, 152, 153, 154, 155, 156, 157, 158, 159, 160, 161, 162, 163, 164, 165, 166, 167, 168, 169, 170, 171, 172, 173, 174, 175, 176, 177, 178, 179, 180, 181, 182, 183, 184, 185, 186, 187, 188, 189, 190, 191, 192, 193, 194, 195, 196, 197, 198, 199, 200, 201, 202, 203, 204, 205, 206, 207, 208, 209, 210, 211, 212, 213, 214, 215, 216, 217, 218, 219, 220, 221, 222, 223, 224, 225, 226, 227, 228, 229, 230, 231, 232, 233, 234, 235, 236, 237, 238, 239, 240, 241, 242, 243, 244, 245, 246, 247, 248, 249, 250, 251, 252, 253, 254, 255, 256, 257, 258, 259, 260, 261, 262, 263, 264, 265, 266, 267, 268, 269, 270, 271, 272, 273, 274, 275, 276, 277, 278, 279, 280, 281, 282, 283, 284, 285, 286, 287, 288, 289, 290, 291, 292, 293, 294, 295, 296, 297, 298, 299, 300, 301, 302, 303, 304, 305, 306, 307, 308, 309, 310, 311, 312, 313, 314, 315, 316, 317, 318, 319, 320, 321, 322, 323, 324, 325, 326, 327, 328, 329, 330, 331, 332, 333, 334, 335, 336, 337, 338, 339, 340, 341, 342, 343, 344, 345, 346, 347, 348, 349, 350, 351, 352, 353, 354, 355, 356, 357, 358, 359, 360, 361, 362, 363, 364, 365, 366, 367, 368, 369, 370, 371, 372, 373, 374, 375, 376, 377, 378, 379, 380, 381, 382, 383, 384, 385, 386, 387, 388, 389, 390, 391, 392, 393, 394, 395, 396, 397, 398, 399, 400, 401, 402, 403, 404, 405, 406, 407, 408, 409, 410, 411, 412, 413, 414, 415, 416, 417, 418, 419, 420, 421, 422, 423, 424, 425, 426, 427, 428, 429, 430, 431, 432, 433, 434, 435, 436, 437, 438, 439, 440, 441, 442, 443, 444, 445, 446, 447, 448, 449, 450, 451, 452, 453, 454, 455, 456, 457, 458, 459, 460, 461, 462, 463, 464, 465, 466, 467, 468, 469, 470, 471, 472, 473, 474, 475, 476, 477, 478, 479, 480, 481, 482, 483, 484, 486, 487, 488, 489, 490, 491, 492, 493, 494, 495, 496, 497, 498, 499], [0.0005183, 4.011e-10, 0.0001223, 3.344e-08, 0.0502, 0.001456, 0.0, 0.0004243, 0.04747, 4.814e-11, 2.322e-12, 2.918e-08, 0.0008532, 0.0001095, 1.0, 1.0, 1.0, 0.9999, 0.9978, 0.977, 1.0, 0.9592, 1.0, 1.0, 1.0, 1.0, 1.0, 0.9999, 1.0, 0.9963, 1.0, 1.0, 1.0, 1.0, 0.9618, 0.996, 1.0, 1.0, 1.0, 1.0, 1.0, 1.0, 1.0, 1.0, 1.0, 1.0, 1.0, 0.9932, 0.9913, 0.997, 1.0, 0.9797, 0.9992, 1.0, 0.9671, 0.9804, 1.0, 1.0, 1.0, 1.0, 1.0, 1.0, 1.0, 1.0, 1.0, 1.0, 1.0, 1.0, 1.0, 1.0, 1.0, 0.9999, 1.0, 1.0, 1.0, 1.0, 1.0, 1.0, 1.0, 1.0, 1.0, 1.0, 1.0, 1.0, 1.0, 1.0, 1.0, 0.9959, 1.0, 1.0, 1.0, 0.9995, 1.0, 1.0, 1.0, 1.0, 1.0, 1.0, 1.0, 1.0, 1.0, 1.0, 1.0, 1.0, 1.0, 1.0, 1.0, 1.0, 1.0, 1.0, 1.0, 0.9968, 1.0, 0.9994, 0.9516, 1.0, 1.0, 1.0, 0.9966, 1.0, 1.0, 0.9474, 0.9999, 0.9999, 1.0, 0.9968, 0.9998, 1.0, 1.0, 1.0, 1.0, 1.0, 1.0, 1.0, 1.0, 1.0, 1.0, 0.9995, 1.0, 0.9999, 0.9999, 1.0, 1.0, 1.0, 0.9944, 1.0, 1.0, 1.0, 1.0, 1.0, 1.0, 1.0, 1.0, 1.0, 1.0, 1.0, 1.0, 0.9735, 1.0, 1.0, 1.0, 1.0, 1.0, 1.0, 1.0, 1.0, 1.0, 0.9999, 0.9998, 1.0, 1.0, 0.9998, 1.0, 1.0, 1.0, 1.0, 1.0, 1.0, 1.0, 1.0, 1.0, 1.0, 1.0, 1.0, 1.0, 1.0, 1.0, 1.0, 1.0, 1.0, 1.0, 1.0, 1.0, 0.007952, 1.0, 1.0, 0.009532, 1.0, 1.0, 1.0, 1.0, 1.0, 1.0, 1.0, 1.0, 1.0, 0.9979, 1.0, 1.0, 1.0, 1.0, 1.0, 1.0, 1.0, 1.0, 0.9829, 1.0, 1.0, 1.0, 1.0, 1.0, 0.9948, 0.9819, 0.994, 0.9214, 0.9899, 1.0, 1.0, 0.9986, 1.0, 1.0, 1.0, 1.0, 1.0, 1.0, 1.0, 1.0, 1.0, 1.0, 1.0, 1.0, 1.0, 1.0, 1.0, 1.0, 1.0, 1.0, 1.0, 1.0, 1.0, 1.0, 1.0, 1.0, 1.0, 1.0, 1.0, 1.0, 1.0, 1.0, 1.0, 1.0, 1.0, 1.0, 1.0, 1.0, 1.0, 1.0, 1.0, 1.0, 1.0, 1.0, 1.0, 1.0, 1.0, 1.0, 1.0, 1.0, 1.0, 1.0, 1.0, 1.0, 1.0, 1.0, 1.0, 1.0, 1.0, 1.0, 1.0, 1.0, 1.0, 1.0, 1.0, 1.0, 1.0, 1.0, 1.0, 1.0, 1.0, 1.0, 1.0, 1.0, 1.0, 1.0, 1.0, 1.0, 1.0, 1.0, 1.0, 1.0, 1.0, 1.0, 1.0, 1.0, 1.0, 1.0, 1.0, 0.9963, 1.0, 1.0, 1.0, 1.0, 0.9999, 0.9993, 0.9976, 0.9795, 1.0, 1.0, 0.9986, 0.9967, 0.9903, 0.9934, 1.0, 1.0, 1.0, 1.0, 1.0, 1.0, 1.0, 1.0, 1.0, 1.0, 1.0, 1.0, 1.0, 1.0, 1.0, 1.0, 1.0, 1.0, 1.0, 1.0, 1.0, 1.0, 1.0, 1.0, 1.0, 1.0, 1.0, 1.0, 1.0, 1.0, 1.0, 1.0, 1.0, 1.0, 1.0, 1.0, 1.0, 1.0, 1.0, 1.0, 1.0, 1.0, 1.0, 1.0, 0.9984, 1.0, 1.0, 1.0, 1.0]): _vg.add([_i], _w, 'REPLACE')
_vg = ob_stella.vertex_groups.new(name='Head_end')
for _i, _w in zip([133, 134, 135, 136, 137, 138, 139, 140, 141, 142, 143, 144, 145, 146, 147, 148, 149, 150, 151, 152, 153, 154, 155, 156, 157, 158, 159, 160, 161, 162, 163, 164, 165, 166, 167, 168, 169, 170, 171, 172, 173, 174, 175, 176, 177, 178, 179, 180, 181, 182, 183, 184, 185, 186, 187, 188, 189, 190, 191, 192, 193, 194, 195, 196, 197, 198, 199, 200, 201, 202, 203, 204, 205, 206, 207, 208, 209, 210, 211, 212, 213, 214, 215, 216, 217, 218, 219, 220, 221, 222, 223, 224, 225, 226, 227, 228, 229, 230, 231, 232, 233, 234, 235, 236, 237, 238, 239, 240, 241, 242, 243, 244, 245, 246, 247, 248, 249, 250, 251, 252, 253, 254, 255, 256, 257, 258, 259, 260, 261, 262, 263, 264, 265, 266, 267, 268, 269, 270, 271, 272, 273, 274, 275, 276, 277, 278, 279, 280, 281, 282, 283, 284, 285, 286, 287, 288, 289, 290, 291, 292, 293, 294, 295, 296, 297, 298, 299, 300, 301, 302, 303, 304, 305, 306, 307, 308, 309, 310, 311, 312, 313, 314, 315, 316, 317, 318, 319, 320, 321, 322, 323, 324, 325, 326, 327, 328, 329, 330, 331, 332, 333, 334, 335, 336, 337, 338, 339, 340, 341, 342, 343, 344, 345, 346, 347, 348, 349, 350, 351, 352, 353, 354, 355, 356, 357, 358, 359, 360, 361, 362, 363, 364, 365, 366, 367, 368, 369, 370, 371, 372, 373, 374, 375, 376, 377, 378, 379, 380, 381, 382, 383, 384, 385, 386, 387, 388, 389, 390, 391, 392, 393, 394, 395, 396, 397, 398, 399, 400, 401, 402, 403, 404, 405, 406, 407, 408, 409, 410, 411, 412, 413, 414, 415, 416, 417, 418, 419, 420, 421, 422, 423, 424, 425, 426, 427, 428, 429, 430, 431, 432, 433, 434, 435, 436, 437, 438, 439, 440, 441, 442, 443, 444, 445, 446, 447, 448, 449, 450, 451, 452, 453, 454, 455, 456, 457, 458, 459, 460, 461, 462, 463, 464, 465, 466, 467, 468, 469, 470, 471, 472, 473, 474, 475, 476, 477, 478, 479, 480, 481, 482, 483, 484, 485, 486, 487, 488, 489, 490, 491, 492, 493, 494, 495, 496, 497, 498, 499], [0.01625, 0.04636, 0.01871, 0.05057, 0.097, 0.223, 0.1033, 0.2278, 0.1696, 0.2145, 0.1836, 0.2239, 0.1867, 0.3813, 0.2071, 0.3942, 0.3489, 0.3881, 0.3791, 0.407, 0.3181, 0.4486, 0.3774, 0.4753, 0.1923, 0.8882, 0.1945, 0.8941, 0.2671, 0.8556, 0.2803, 0.5237, 0.3523, 0.3806, 0.5066, 0.5047, 0.9228, 0.5153, 0.5249, 0.9261, 0.5666, 0.5314, 0.546, 0.8285, 0.8014, 0.8943, 0.7714, 0.8972, 0.7966, 0.7376, 0.7527, 0.8931, 0.7906, 0.8562, 0.8524, 0.8194, 0.8244, 0.4833, 0.5446, 0.3792, 0.3739, 0.4465, 0.4322, 0.4973, 0.5114, 0.6502, 0.6427, 0.6502, 0.6203, 0.5477, 0.638, 0.9101, 0.9108, 0.8578, 0.8616, 0.6458, 0.6746, 0.8652, 0.8667, 0.9468, 0.9322, 0.7967, 0.809, 0.9334, 0.9476, 0.9248, 0.9403, 0.8787, 0.8846, 0.8064, 0.8952, 0.8899, 0.9392, 0.9228, 0.361, 0.3886, 0.4064, 0.3947, 0.3866, 0.3997, 0.4862, 0.4204, 0.9212, 0.9277, 0.9482, 0.9386, 0.9252, 0.4129, 0.4824, 0.4432, 0.4929, 0.395, 0.4271, 0.4798, 0.4661, 0.9118, 0.9103, 0.9153, 0.9132, 0.5025, 0.5458, 0.5139, 0.5124, 0.5348, 0.5485, 0.5859, 0.5859, 0.7702, 0.7606, 0.6289, 0.5299, 0.6133, 0.8672, 0.9382, 0.6991, 0.7155, 0.9478, 0.7004, 0.7262, 0.7316, 0.7634, 0.7788, 0.472, 0.4975, 0.4878, 0.8622, 0.8564, 0.8918, 0.8967, 0.8552, 0.8975, 0.8981, 0.9226, 0.4882, 0.4981, 0.5048, 0.5233, 0.4989, 0.4993, 0.5063, 0.506, 0.9571, 0.9629, 0.9642, 0.9635, 0.9632, 0.8574, 0.8584, 0.983, 0.9831, 0.8095, 0.7935, 0.9835, 0.9836, 0.9524, 0.9592, 0.9541, 0.9605, 0.9662, 0.9707, 0.9577, 0.965, 0.9699, 0.9816, 0.9825, 0.9799, 0.9809, 0.9824, 0.9812, 0.9809, 0.9799, 0.9326, 0.8987, 0.9127, 0.9418, 0.9298, 0.8936, 0.9434, 0.916, 0.9529, 0.9526, 0.7618, 0.7566, 0.7487, 0.7319, 0.6802, 0.7085, 0.829, 0.8263, 0.821, 0.8137, 0.7197, 0.7363, 0.8757, 0.8704, 0.8292, 0.8385, 0.9581, 0.9591, 0.9504, 0.9607, 0.96, 0.9487, 0.9426, 0.9479, 0.9485, 0.9486, 0.9471, 0.9375, 0.9411, 0.9399, 0.9431, 0.9432, 0.9678, 0.9719, 0.9731, 0.9723, 0.9725, 0.9752, 0.9768, 0.9775, 0.9795, 0.9767, 0.975, 0.9796, 0.9779, 0.9659, 0.9702, 0.9671, 0.971, 0.9718, 0.9737, 0.9682, 0.9711, 0.9732, 0.9792, 0.9781, 0.9788, 0.9783, 0.9821, 0.9814, 0.982, 0.9816, 0.9291, 0.94, 0.9391, 0.9271, 0.8559, 0.8642, 0.8473, 0.8574, 0.855, 0.7916, 0.7932, 0.9122, 0.91, 0.8865, 0.8913, 0.8528, 0.8014, 0.7962, 0.8519, 0.9117, 0.9136, 0.9065, 0.9054, 0.9561, 0.9565, 0.9516, 0.9463, 0.9455, 0.9508, 0.9684, 0.9655, 0.9686, 0.9659, 0.9617, 0.9613, 0.9346, 0.9337, 0.8561, 0.7883, 0.7818, 0.7845, 0.7912, 0.7701, 0.7851, 0.7819, 0.767, 0.7834, 0.781, 0.7831, 0.7858, 0.7788, 0.7832, 0.781, 0.7778, 0.8565, 0.9716, 0.9717, 0.8572, 0.9699, 0.9699, 0.7896, 0.7835, 0.9681, 0.9681, 0.9644, 0.9642, 0.9612, 0.9612, 0.9559, 0.9557, 0.9534, 0.9535, 0.949, 0.9488, 0.9417, 0.9417, 0.9339, 0.9339, 0.9319, 0.9319, 0.93, 0.9299, 0.9281, 0.9279, 0.9269, 0.9287, 0.7108, 0.8022, 0.8577, 1.0, 0.8609, 0.8566, 0.8943, 0.8599, 0.8038, 0.7851, 0.7892, 0.8987, 0.9677, 0.9576, 0.9572, 0.9662, 0.9656, 0.9676]): _vg.add([_i], _w, 'REPLACE')
_vg = ob_stella.vertex_groups.new(name='LeftUpperArm')
for _i, _w in zip([24, 27, 30, 31, 32, 33, 34, 35, 36, 37, 38, 39, 40, 41, 42, 43, 44, 45, 46, 47, 48, 49, 50, 51, 53, 54, 55, 56, 57, 58, 59, 60, 61, 62, 63, 64, 65, 66, 67, 68, 69, 70, 71, 72, 73, 74, 75, 76, 77, 78, 79, 80, 81, 82, 83, 84, 85, 86, 87, 88, 89, 90, 91, 92, 93, 94, 95, 96, 97, 98, 99, 100, 101, 102, 103, 104, 105, 106, 107, 108, 109, 110, 111, 112, 113, 114, 115, 118, 119, 122, 123, 126, 128, 135, 139, 145, 149, 153, 155, 195, 196, 202, 232, 275, 338], [0.0, 0.0, 0.0, 0.0, 0.0, 0.0, 0.0, 0.0, 0.0, 0.0, 0.0, 0.0, 0.0, 0.0, 0.0, 0.0, 0.0, 0.0, 0.0, 0.0, 6.361e-09, 1.359e-08, 0.0, 0.0, 0.0, 0.0, 0.0, 1.199e-06, 7.298e-06, 0.0, 0.0, 1.381e-05, 4.219e-06, 0.0, 0.0, 0.0, 0.0, 6.642e-07, 6.283e-14, 2.455e-17, 5.995e-17, 0.0, 0.0, 1.175e-09, 6.077e-14, 0.0, 0.0, 0.0001785, 8.215e-05, 0.0, 4.83e-07, 3.771e-12, 1.894e-22, 0.0, 1.475e-25, 1.359e-20, 1.23e-22, 0.0001144, 0.03334, 0.001455, 0.0, 7.896e-14, 7.08e-23, 2.031e-05, 8.757e-09, 0.0, 0.0, 9.525e-21, 5.832e-23, 0.0, 0.0, 0.8911, 0.8903, 0.8943, 0.0, 0.0, 0.7075, 0.0, 0.0, 0.09148, 0.09141, 0.0, 0.09175, 0.0, 0.09179, 0.0, 0.0, 0.0, 0.0, 0.0, 0.0, 0.0, 0.0, 0.0, 0.0, 0.0, 0.0, 0.0, 0.0, 0.0, 0.0, 0.0, 0.0, 0.0, 0.0]): _vg.add([_i], _w, 'REPLACE')
_vg = ob_stella.vertex_groups.new(name='LeftLowerArm')
for _i, _w in zip([30, 32, 33, 38, 41, 47, 53, 55, 65, 67, 68, 72, 77, 79, 80, 83, 90, 93, 100, 101, 102, 105, 108, 109, 111, 113, 116, 117, 120, 121, 124, 125, 127, 129, 135, 139, 143, 144, 147, 151, 152, 155, 156, 197, 277], [0.0, 0.0, 0.0, 0.0, 0.0, 0.0, 0.0, 0.0, 0.0, 0.0, 0.0, 0.0, 0.0, 0.0, 0.0, 0.0, 0.0, 0.0, 1.351e-13, 2.08e-17, 5.841e-14, 5.065e-16, 0.9069, 0.9069, 0.9068, 0.9068, 0.99, 0.99, 0.99, 0.99, 0.9982, 0.9983, 0.9983, 0.9982, 0.0, 0.0, 0.0, 0.0, 0.0, 0.0, 0.0, 0.0, 0.0, 0.0, 0.0]): _vg.add([_i], _w, 'REPLACE')
_vg = ob_stella.vertex_groups.new(name='LeftHand')
_vg = ob_stella.vertex_groups.new(name='LeftHand_end')
_vg = ob_stella.vertex_groups.new(name='RightUpperArm')
for _i, _w in zip([30, 31, 32, 33, 34, 35, 36, 37, 38, 39, 40, 41, 42, 43, 44, 45, 46, 47, 48, 49, 50, 51, 52, 53, 54, 55, 56, 57, 58, 59, 60, 61, 62, 63, 64, 65, 66, 67, 68, 69, 70, 71, 72, 73, 74, 75, 76, 77, 78, 79, 80, 81, 82, 83, 84, 85, 86, 87, 88, 89, 90, 91, 92, 93, 94, 95, 96, 97, 98, 99, 100, 101, 102, 103, 104, 105, 106, 107, 108, 109, 110, 111, 112, 113, 116, 117, 120, 121, 124, 125, 127, 129, 130, 135, 136, 139, 143, 144, 152, 156, 192, 193, 194, 195, 229, 230, 233, 277], [0.0, 0.0, 0.0, 0.0, 0.0, 0.0, 0.0, 0.0, 0.0, 0.0, 0.0, 0.0, 0.0, 0.0, 0.0, 0.0, 1.798e-27, 7.719e-20, 0.0, 0.0, 1.951e-16, 2.058e-10, 0.0, 0.0, 0.0, 0.0, 0.0, 0.0, 6.979e-17, 0.0, 0.0, 0.0, 4.011e-19, 8.629e-39, 0.007638, 2.154e-17, 0.0, 0.0, 0.0, 0.0, 0.001786, 0.00653, 0.0, 0.0, 8.972e-13, 3.242e-07, 6.361e-12, 1.624e-06, 4.243e-14, 1.171e-24, 0.0, 0.0, 0.0001554, 0.0, 1.121e-24, 5.438e-11, 1.827e-08, 1.886e-14, 1.098e-12, 0.001482, 0.0, 3.151e-16, 8.331e-09, 1.832e-22, 1.204e-10, 2.141e-12, 0.0, 0.0, 0.8806, 0.8797, 0.0, 0.0, 0.0, 0.8839, 0.8843, 0.0, 0.09545, 0.09538, 0.0, 0.0, 0.09575, 0.0, 0.0958, 0.0, 0.0, 0.0, 0.0, 0.0, 0.0, 0.0, 0.0, 0.0, 0.0, 0.0, 0.0, 0.0, 0.0, 0.0, 0.0, 0.0, 0.0, 0.0, 0.0, 0.0, 0.0, 0.0, 0.0, 0.0]): _vg.add([_i], _w, 'REPLACE')
_vg = ob_stella.vertex_groups.new(name='RightLowerArm')
for _i, _w in zip([58, 59, 63, 70, 71, 74, 75, 82, 84, 89, 91, 98, 99, 103, 104, 106, 107, 110, 112, 114, 115, 118, 119, 122, 123, 126, 128], [0.0, 0.0, 0.0, 0.0, 0.0, 0.0, 0.0, 0.0, 0.0, 0.0, 0.0, 3.76e-13, 3.657e-10, 0.1023, 0.1022, 0.9027, 0.9028, 0.9027, 0.9027, 0.9913, 0.9913, 0.9913, 0.9913, 0.9982, 0.9984, 0.9984, 0.9982]): _vg.add([_i], _w, 'REPLACE')
_vg = ob_stella.vertex_groups.new(name='RightHand')
_vg = ob_stella.vertex_groups.new(name='RightHand_end')
_vg = ob_stella.vertex_groups.new(name='LeftUpperLeg')
for _i, _w in zip([13, 14, 15, 20, 21, 22, 23, 27, 28, 29, 33, 34, 35, 36, 37, 40, 41, 42, 43, 44, 45, 48, 49, 53, 54, 55, 56, 57, 60, 61, 64, 66, 68, 69, 72, 80, 93, 131, 132], [0.1466, 0.008872, 0.1021, 0.0613, 0.06029, 0.578, 0.5701, 0.07795, 0.07624, 0.6881, 0.0, 8.51e-11, 1.916e-11, 0.0001092, 0.005264, 0.002002, 0.0, 3.341e-07, 1.448e-18, 4.436e-11, 2.876e-12, 4.656e-26, 1.819e-26, 0.0, 0.0007948, 7.78e-06, 3.288e-09, 4.644e-16, 7.203e-13, 1.066e-13, 0.0, 0.0, 3.722e-08, 7.21e-05, 0.0, 0.0, 0.0, 0.6784, 1.0]): _vg.add([_i], _w, 'REPLACE')
_vg = ob_stella.vertex_groups.new(name='LeftLowerLeg')
for _i, _w in zip([8, 9, 10, 11, 12, 13, 14, 15, 22, 23, 131], [0.0661, 0.04839, 0.07331, 0.0639, 0.4214, 0.4269, 0.4108, 0.6018, 0.09753, 0.1235, 0.0003883]): _vg.add([_i], _w, 'REPLACE')
_vg = ob_stella.vertex_groups.new(name='LeftFoot')
for _i, _w in zip([4, 6, 7, 8, 9, 10, 11, 12, 13, 14, 15], [0.0, 0.0, 0.0, 8.175e-11, 0.0, 6.347e-10, 0.0, 0.0, 0.08129, 3.843e-16, 0.05065]): _vg.add([_i], _w, 'REPLACE')
_vg = ob_stella.vertex_groups.new(name='LeftFoot_end')
_vg = ob_stella.vertex_groups.new(name='RightUpperLeg')
for _i, _w in zip([0, 1, 2, 3, 7, 16, 17, 18, 19, 24, 25, 26, 29, 30, 31, 32, 33, 34, 35, 36, 38, 39, 40, 41, 42, 43, 44, 46, 47, 48, 49, 50, 51, 52, 53, 54, 55, 56, 58, 59, 60, 61, 62, 63, 64, 65, 66, 67, 70, 71, 73, 74, 75, 76, 77, 82, 84, 89, 91, 92, 98, 99, 103, 104, 110, 130, 137, 141, 142, 145, 146, 149, 150, 154, 178, 193, 195, 201, 206, 210, 228, 234, 241, 247, 266, 269, 335, 337, 341, 343, 469, 471, 473, 477, 479], [0.03099, 0.1405, 0.01588, 0.201, 0.004314, 0.7859, 0.7917, 0.08248, 0.08325, 0.8815, 0.09894, 0.09826, 0.0, 0.0, 3.586e-06, 5.468e-09, 2.546e-19, 0.0, 0.0, 0.0, 0.0, 1.193e-08, 6.909e-10, 0.001155, 1.142e-20, 0.003082, 0.0, 1.664e-27, 1.23e-24, 0.0, 0.0, 1.056e-25, 1.375e-06, 2.264e-30, 4.976e-17, 0.0, 0.0, 0.0, 3.023e-10, 9.408e-07, 0.0, 0.0, 2.641e-08, 2.15e-08, 0.0, 0.0, 0.0, 0.0, 0.0, 0.0, 0.0, 0.0, 0.0, 0.0, 0.0, 0.0, 0.0, 0.0, 0.0, 0.0, 0.0, 0.0, 0.0, 0.0, 0.0, 0.8793, 0.0, 0.0, 0.0, 0.0, 0.0, 0.0, 0.0, 0.0, 0.0, 0.0, 0.0, 0.0, 0.0, 0.0, 0.0, 0.0, 0.0, 0.0, 0.0, 0.0, 0.0, 0.0, 0.0, 0.0, 0.0, 0.0, 0.0, 0.0, 0.0]): _vg.add([_i], _w, 'REPLACE')
_vg = ob_stella.vertex_groups.new(name='RightLowerLeg')
for _i, _w in zip([0, 1, 2, 3, 4, 5, 6, 7, 16, 17], [0.408, 0.592, 0.4194, 0.4146, 0.07266, 0.06239, 0.06557, 0.04512, 0.06714, 0.05041]): _vg.add([_i], _w, 'REPLACE')
_vg = ob_stella.vertex_groups.new(name='RightFoot')
for _i, _w in zip([0, 1, 2, 3, 4, 5, 6, 7, 8, 9, 10, 11, 12, 13, 14, 15, 18, 20, 21, 22], [8.334e-15, 0.03507, 2.547e-21, 0.01936, 6.616e-05, 0.0, 2.086e-09, 0.0, 0.0, 0.0, 0.0, 0.0, 0.0, 0.0, 0.0, 0.0, 0.0, 0.0, 0.0, 0.0]): _vg.add([_i], _w, 'REPLACE')
_vg = ob_stella.vertex_groups.new(name='RightFoot_end')
for _i, _w in zip([8], [0.0]): _vg.add([_i], _w, 'REPLACE')
_vg = ob_stella.vertex_groups.new(name='VoxelKaduki')
for _i, _w in zip([0, 1, 2, 3, 4, 5, 6, 7, 8, 9, 10, 11, 12, 13, 14, 15, 16, 17, 18, 19, 20, 21, 22, 23, 24, 25, 26, 27, 28, 29, 30, 31, 32, 33, 34, 35, 36, 37, 38, 39, 40, 41, 42, 43, 44, 45, 46, 47, 48, 49, 50, 51, 52, 53, 54, 55, 56, 57, 58, 59, 60, 61, 62, 63, 64, 65, 66, 67, 68, 69, 70, 71, 72, 73, 74, 75, 76, 77, 78, 79, 80, 81, 82, 83, 84, 85, 86, 87, 88, 89, 90, 91, 92, 93, 94, 95, 96, 97, 98, 99, 100, 101, 102, 103, 104, 105, 106, 107, 108, 109, 110, 111, 112, 113, 114, 115, 116, 117, 118, 119, 120, 121, 122, 123, 124, 125, 126, 127, 128, 129, 130, 131, 133, 134, 135, 136, 137, 138, 139, 140, 141, 142, 143, 144, 145, 146, 147, 148, 149, 150, 151, 152, 153, 154, 155, 156, 157, 158, 159, 160, 161, 162, 163, 164, 165, 172, 173, 178, 180, 185, 190, 191, 192, 193, 194, 195, 196, 197, 198, 199, 200, 201, 202, 203, 204, 205, 206, 207, 208, 209, 210, 211, 214, 215, 216, 220, 221, 222, 227, 228, 229, 230, 231, 232, 233, 234, 235, 236, 237, 238, 239, 240, 241, 242, 243, 244, 246, 247, 250, 251, 252, 253, 254, 255, 256, 258, 259, 260, 261, 262, 263, 264, 265, 267, 268, 270, 271, 272, 273, 274, 275, 276, 277, 278, 279, 280, 281, 282, 283, 286, 287, 288, 289, 290, 291, 292, 293, 304, 325, 329, 331, 334, 335, 336, 337, 338, 339, 340, 341, 342, 343, 344, 345, 346, 347, 348, 349, 405, 433, 434, 435, 436, 437, 438, 440, 441, 442, 443, 444, 445, 446, 447, 448, 449, 450, 453, 456, 457, 468, 470, 472, 474, 475, 476, 477, 478, 479, 482, 483, 484, 486, 487, 488, 489, 490, 491, 492], [1.4e-22, 0.0, 4.622e-26, 1.773e-37, 1.322e-28, 3.011e-26, 6.232e-31, 1.093e-25, 3.179e-33, 0.0, 2.04e-36, 0.0, 1.087e-25, 0.0, 4.804e-24, 0.0, 0.0, 0.0, 1.534e-33, 8.646e-32, 0.0, 0.0, 1.401e-45, 0.0, 0.0, 1.353e-34, 6.821e-36, 0.0, 0.0, 2.62e-43, 0.0, 0.0, 0.0, 0.0, 0.0, 0.0, 1.438e-39, 1.682e-44, 1.308e-39, 0.0, 5.605e-45, 0.0, 0.0, 0.0, 1.512e-34, 0.0, 0.0, 1.314e-38, 0.0004196, 5.91e-06, 1.668e-33, 4.204e-45, 9.159e-39, 1.98e-41, 3.64e-40, 2.803e-45, 8.319e-32, 2.262e-33, 1.595e-30, 0.0, 0.002641, 0.00013, 9.862e-31, 8.556e-29, 4.168e-05, 3.701e-30, 0.0002059, 0.0, 0.002042, 1.213e-26, 0.0, 0.0, 0.0, 0.0, 1.085e-26, 1.186e-19, 0.001427, 3.722e-22, 0.0107, 1.388e-22, 0.01921, 8.032e-20, 0.0, 0.0, 4.195e-23, 0.003089, 0.006024, 3.974e-18, 3.328e-15, 0.0, 0.0, 6.276e-14, 1.09e-16, 0.01136, 0.0, 0.0, 0.0, 0.0, 0.0, 0.0, 0.0, 0.0, 0.0, 0.0, 0.0, 0.0, 0.0, 0.0, 0.0, 0.0, 0.0, 0.0, 0.0, 0.0, 0.0, 0.0, 0.0, 0.0, 0.0, 0.0, 0.0, 0.0, 0.0, 0.0, 0.0, 0.0, 0.0, 0.0, 0.0, 0.0, 0.0, 0.0, 0.0, 0.0, 0.0, 0.0, 0.0, 0.0, 0.0, 0.0, 0.0, 0.0, 0.0, 0.0, 0.0, 0.0, 0.0, 0.0, 0.0, 0.0, 0.0, 0.0, 0.0, 0.0, 0.0, 0.0, 0.0, 0.0, 0.0, 0.0, 0.0, 0.0, 0.0, 0.0, 0.0, 0.0, 0.0, 0.0, 0.0, 0.0, 0.0, 0.0, 0.0, 0.0, 0.0, 0.0, 0.0, 0.0, 0.0, 0.0, 0.0, 0.0, 0.0, 0.0, 0.0, 0.0, 0.0, 0.0, 0.0, 0.0, 0.0, 0.0, 0.0, 0.0, 0.0, 0.0, 0.0, 0.0, 0.0, 0.0, 0.0, 0.0, 0.0, 0.0, 0.0, 0.0, 0.0, 0.0, 0.0, 0.0, 0.0, 0.0, 0.0, 0.0, 0.0, 0.0, 0.0, 0.0, 0.0, 0.0, 0.0, 0.0, 0.0, 0.0, 0.0, 0.0, 0.0, 0.0, 0.0, 0.0, 0.0, 0.0, 0.0, 0.0, 0.0, 0.0, 0.0, 0.0, 0.0, 0.0, 0.0, 0.0, 0.0, 0.0, 0.0, 0.0, 0.0, 0.0, 0.0, 0.0, 0.0, 0.0, 0.0, 0.0, 0.0, 0.0, 0.0, 0.0, 0.0, 0.0, 0.0, 0.0, 0.0, 0.0, 0.0, 0.0, 0.0, 0.0, 0.0, 0.0, 0.0, 0.0, 0.0, 0.0, 0.0, 0.0, 0.0, 0.0, 0.0, 0.0, 0.0, 0.0, 0.0, 0.0, 0.0, 0.0, 0.0, 0.0, 0.0, 0.0, 0.0, 0.0, 0.0, 0.0, 0.0, 0.0, 0.0, 0.0, 0.0, 0.0, 0.0, 0.0, 0.0, 0.0, 0.0, 0.0, 0.0, 0.0, 0.0, 0.0, 0.0, 0.0, 0.0, 0.0, 0.0, 0.0, 0.0]): _vg.add([_i], _w, 'REPLACE')
_m = ob_stella.modifiers.new('Armature', 'ARMATURE')
_m.object = ob_armature

# ---- collection membership
col_collection_1.objects.link(ob_armature)
col_collection_1.objects.link(ob_stella)

# ---- scene / render settings (as saved in the file)
scene.frame_start = 1; scene.frame_end = 250; scene.frame_set(77)
scene.render.engine = 'BLENDER_EEVEE_NEXT'
scene.render.resolution_percentage = 50
scene.render.fps = 60
scene.render.dither_intensity = 0.0
scene.cycles.use_denoising = False
scene.cycles.samples = 128
scene.cycles.sampling_pattern = 'TABULATED_SOBOL'
scene.cycles.light_sampling_threshold = 0.0
scene.cycles.use_adaptive_sampling = False
scene.cycles.use_light_tree = False
scene.cycles.blur_glossy = 0.0
scene.cycles.sample_clamp_indirect = 0.0
scene.view_settings.view_transform = 'Standard'
bpy.context.view_layer.update()

# ---- added for rendering (the .blend has no active camera and no usable light): camera, sun
cam_auto = bpy.data.cameras.new('AutoCamera')
cam_auto.lens = 50.0
cam_auto.sensor_width = 36.0
cam_auto.clip_end = 1000.0
ob_auto_camera = bpy.data.objects.new('AutoCamera', cam_auto)
scene.collection.objects.link(ob_auto_camera)
ob_auto_camera.location = (1.22691, -1.35183, 1.49192)
ob_auto_camera.rotation_euler = (1.09748, -7.21219e-08, 0.694738)
scene.camera = ob_auto_camera
light_auto_sun = bpy.data.lights.new('AutoSun', 'SUN')
light_auto_sun.energy = 3.0
light_auto_sun.angle = 0.0523599
ob_auto_sun = bpy.data.objects.new('AutoSun', light_auto_sun)
scene.collection.objects.link(ob_auto_sun)
ob_auto_sun.rotation_euler = (0.872665, 0.174533, 0.523599)
bpy.context.view_layer.update()
